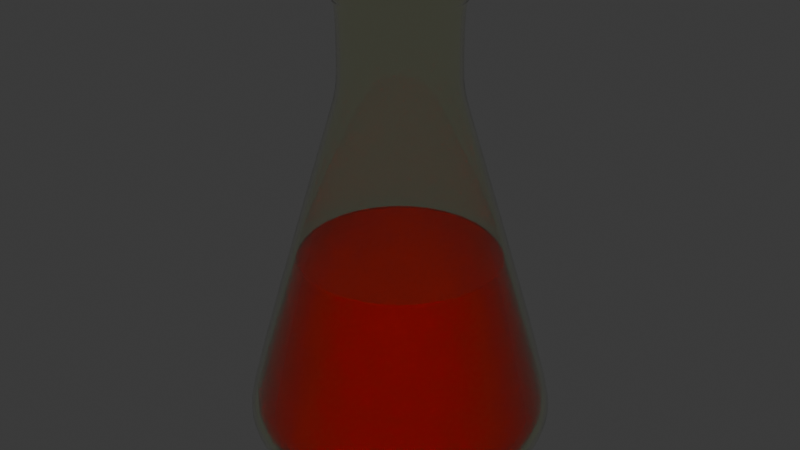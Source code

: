 # Source: Flask2.blend  (saved by Blender 4.0.36; exported with 4.5.12 LTS)
import bpy
from mathutils import Matrix  # noqa: F401  (used for matrix-valued properties, if any)

bpy.ops.wm.read_factory_settings(use_empty=True)
scene = bpy.context.scene
scene.name = 'Scene'

# ---- collections
col_collection = bpy.data.collections.new('Collection'); scene.collection.children.link(col_collection)

# ---- materials (node trees are filled in below, after node groups)
mat_material_001 = bpy.data.materials.new('Material.001')
mat_material_002 = bpy.data.materials.new('Material.002')

# ---- node groups
ng_auto_smooth = bpy.data.node_groups.new('Auto Smooth', 'GeometryNodeTree')
_s = ng_auto_smooth.interface.new_socket(name='Geometry', in_out='OUTPUT', socket_type='NodeSocketGeometry')
_s = ng_auto_smooth.interface.new_socket(name='Geometry', in_out='INPUT', socket_type='NodeSocketGeometry')
_s = ng_auto_smooth.interface.new_socket(name='Angle', in_out='INPUT', socket_type='NodeSocketFloat')
_s.subtype = 'ANGLE'
_s.min_value = 0.0
_s.max_value = 3.142
ng_auto_smooth.is_modifier = True
_N = ng_auto_smooth.nodes; _L = ng_auto_smooth.links
n0 = _N.new('NodeGroupOutput'); n0.name = 'Group Output'; n0.location = (480, -100)
n1 = _N.new('NodeGroupInput'); n1.name = 'Group Input'; n1.location = (-420, -300)
n2 = _N.new('NodeGroupInput'); n2.name = 'Group Input.001'; n2.location = (-60, -100)
n3 = _N.new('GeometryNodeSetShadeSmooth'); n3.name = 'Set Shade Smooth'; n3.location = (120, -100)
n3.domain = 'EDGE'
n4 = _N.new('GeometryNodeSetShadeSmooth'); n4.name = 'Set Shade Smooth.001'; n4.location = (300, -100)
n5 = _N.new('GeometryNodeInputMeshEdgeAngle'); n5.name = 'Edge Angle'; n5.location = (-420, -220)
n6 = _N.new('GeometryNodeInputEdgeSmooth'); n6.name = 'Is Edge Smooth'; n6.location = (-60, -160)
n7 = _N.new('GeometryNodeInputShadeSmooth'); n7.name = 'Is Face Smooth'; n7.location = (-240, -340)
n8 = _N.new('FunctionNodeBooleanMath'); n8.name = 'Boolean Math'; n8.location = (-60, -220)
n9 = _N.new('FunctionNodeCompare'); n9.name = 'Compare'; n9.location = (-240, -180)
n9.operation = 'LESS_EQUAL'
_L.new(n5.outputs[0], n9.inputs[0])
_L.new(n4.outputs[0], n0.inputs[0])
_L.new(n1.outputs[1], n9.inputs[1])
_L.new(n9.outputs[0], n8.inputs[0])
_L.new(n7.outputs[0], n8.inputs[1])
_L.new(n2.outputs[0], n3.inputs[0])
_L.new(n6.outputs[0], n3.inputs[1])
_L.new(n3.outputs[0], n4.inputs[0])
_L.new(n8.outputs[0], n3.inputs[2])
n0.is_active_output = True

# ---- material node trees
mat_material_001.use_nodes = True; mat_material_001.node_tree.nodes.clear()
_N = mat_material_001.node_tree.nodes; _L = mat_material_001.node_tree.links
n0 = _N.new('ShaderNodeBsdfPrincipled'); n0.name = 'Principled BSDF'; n0.location = (10, 300)
n0.inputs[0].default_value = (0.9795, 1.0, 0.8401, 1.0)
n0.inputs[2].default_value = 0.0
n0.inputs[3].default_value = 1.45
n0.inputs[18].default_value = 1.0
n1 = _N.new('ShaderNodeOutputMaterial'); n1.name = 'Material Output'; n1.location = (300, 300)
_L.new(n0.outputs[0], n1.inputs[0])
n1.is_active_output = True
mat_material_002.use_nodes = True; mat_material_002.node_tree.nodes.clear()
_N = mat_material_002.node_tree.nodes; _L = mat_material_002.node_tree.links
n0 = _N.new('ShaderNodeBsdfPrincipled'); n0.name = 'Principled BSDF'; n0.location = (10, 300)
n0.inputs[0].default_value = (0.8, 0.005553, 0.0, 1.0)
n0.inputs[2].default_value = 0.0
n0.inputs[3].default_value = 1.45
n0.inputs[18].default_value = 0.6974
n1 = _N.new('ShaderNodeOutputMaterial'); n1.name = 'Material Output'; n1.location = (300, 300)
_L.new(n0.outputs[0], n1.inputs[0])
n1.is_active_output = True

# ---- world
world_world = bpy.data.worlds.new('World'); scene.world = world_world
world_world.use_nodes = True; world_world.node_tree.nodes.clear()
_N = world_world.node_tree.nodes; _L = world_world.node_tree.links
n0 = _N.new('ShaderNodeOutputWorld'); n0.name = 'World Output'; n0.location = (300, 300)
n1 = _N.new('ShaderNodeBackground'); n1.name = 'Background'; n1.location = (10, 300)
n1.inputs[0].default_value = (0.05088, 0.05088, 0.05088, 1.0)
_L.new(n1.outputs[0], n0.inputs[0])
n0.is_active_output = True
world_world.color = (0.05088, 0.05088, 0.05088)
world_world.use_sun_shadow = False
world_world.sun_shadow_jitter_overblur = 0.0

# ---- meshes
me_cylinder = bpy.data.meshes.new('Cylinder')
me_cylinder.from_pydata([(-4.482e-09, 1.296, -0.8004), (-1.047e-08, 0.4646, 1.95), (0.2528, 1.271, -0.8004), (0.09065, 0.4557, 1.95), (0.4958, 1.197, -0.8004), (0.1778, 0.4293, 1.95), (0.7198, 1.077, -0.8004), (0.2581, 0.3863, 1.95), (0.9161, 0.9161, -0.8004), (0.3286, 0.3286, 1.95), (1.077, 0.7198, -0.8004), (0.3863, 0.2581, 1.95), (1.197, 0.4958, -0.8004), (0.4293, 0.1778, 1.95), (1.271, 0.2528, -0.8004), (0.4557, 0.09065, 1.95), (1.296, 1.691e-09, -0.8004), (0.4646, -4.205e-09, 1.95), (1.271, -0.2528, -0.8004), (0.4557, -0.09065, 1.95), (1.197, -0.4958, -0.8004), (0.4293, -0.1778, 1.95), (1.077, -0.7198, -0.8004), (0.3863, -0.2581, 1.95), (0.9161, -0.9161, -0.8004), (0.3286, -0.3286, 1.95), (0.7198, -1.077, -0.8004), (0.2581, -0.3863, 1.95), (0.4958, -1.197, -0.8004), (0.1778, -0.4293, 1.95), (0.2528, -1.271, -0.8004), (0.09065, -0.4557, 1.95), (-4.482e-09, -1.296, -0.8004), (-1.047e-08, -0.4646, 1.95), (-0.2528, -1.271, -0.8004), (-0.09065, -0.4557, 1.95), (-0.4958, -1.197, -0.8004), (-0.1778, -0.4293, 1.95), (-0.7198, -1.077, -0.8004), (-0.2581, -0.3863, 1.95), (-0.9161, -0.9161, -0.8004), (-0.3286, -0.3286, 1.95), (-1.077, -0.7198, -0.8004), (-0.3863, -0.2581, 1.95), (-1.197, -0.4958, -0.8004), (-0.4293, -0.1778, 1.95), (-1.271, -0.2528, -0.8004), (-0.4557, -0.09065, 1.95), (-1.296, 1.691e-09, -0.8004), (-0.4646, -4.205e-09, 1.95), (-1.271, 0.2528, -0.8004), (-0.4557, 0.09065, 1.95), (-1.197, 0.4958, -0.8004), (-0.4293, 0.1778, 1.95), (-1.077, 0.7198, -0.8004), (-0.3863, 0.2581, 1.95), (-0.9161, 0.9161, -0.8004), (-0.3286, 0.3286, 1.95), (-0.7198, 1.077, -0.8004), (-0.2581, 0.3863, 1.95), (-0.4958, 1.197, -0.8004), (-0.1778, 0.4293, 1.95), (-0.2528, 1.271, -0.8004), (-0.09065, 0.4557, 1.95), (-5.331e-09, 1.304, -0.9472), (0.2544, 1.279, -0.9472), (0.499, 1.205, -0.9472), (0.7245, 1.084, -0.9472), (0.9221, 0.9221, -0.9472), (1.084, 0.7245, -0.9472), (1.205, 0.499, -0.9472), (1.279, 0.2544, -0.9472), (1.304, 1.494e-09, -0.9472), (1.279, -0.2544, -0.9472), (1.205, -0.499, -0.9472), (1.084, -0.7245, -0.9472), (0.9221, -0.9221, -0.9472), (0.7245, -1.084, -0.9472), (0.499, -1.205, -0.9472), (0.2544, -1.279, -0.9472), (-5.331e-09, -1.304, -0.9472), (-0.2544, -1.279, -0.9472), (-0.499, -1.205, -0.9472), (-0.7245, -1.084, -0.9472), (-0.9221, -0.9221, -0.9472), (-1.084, -0.7245, -0.9472), (-1.205, -0.499, -0.9472), (-1.279, -0.2544, -0.9472), (-1.304, 1.494e-09, -0.9472), (-1.279, 0.2544, -0.9472), (-1.205, 0.499, -0.9472), (-1.084, 0.7245, -0.9472), (-0.9221, 0.9221, -0.9472), (-0.7245, 1.084, -0.9472), (-0.499, 1.205, -0.9472), (-0.2544, 1.279, -0.9472), (-1.068e-08, 1.263, -1.094), (0.2463, 1.238, -1.094), (0.4832, 1.167, -1.094), (0.7015, 1.05, -1.094), (0.8928, 0.8928, -1.094), (1.05, 0.7015, -1.094), (1.167, 0.4832, -1.094), (1.238, 0.2463, -1.094), (1.263, 1.574e-09, -1.094), (1.238, -0.2463, -1.094), (1.167, -0.4832, -1.094), (1.05, -0.7015, -1.094), (0.8928, -0.8928, -1.094), (0.7015, -1.05, -1.094), (0.4832, -1.167, -1.094), (0.2463, -1.238, -1.094), (-1.068e-08, -1.263, -1.094), (-0.2463, -1.238, -1.094), (-0.4832, -1.167, -1.094), (-0.7015, -1.05, -1.094), (-0.8928, -0.8928, -1.094), (-1.05, -0.7015, -1.094), (-1.167, -0.4832, -1.094), (-1.238, -0.2463, -1.094), (-1.263, 1.574e-09, -1.094), (-1.238, 0.2463, -1.094), (-1.167, 0.4832, -1.094), (-1.05, 0.7015, -1.094), (-0.8928, 0.8928, -1.094), (-0.7015, 1.05, -1.094), (-0.4832, 1.167, -1.094), (-0.2463, 1.238, -1.094), (-1.506e-08, 1.134, -1.229), (0.2213, 1.113, -1.229), (0.4341, 1.048, -1.229), (0.6302, 0.9431, -1.229), (0.8021, 0.8021, -1.229), (0.9431, 0.6302, -1.229), (1.048, 0.4341, -1.229), (1.113, 0.2213, -1.229), (1.134, 5.082e-09, -1.229), (1.113, -0.2213, -1.229), (1.048, -0.4341, -1.229), (0.9431, -0.6302, -1.229), (0.8021, -0.8021, -1.229), (0.6302, -0.9431, -1.229), (0.4341, -1.048, -1.229), (0.2213, -1.113, -1.229), (-1.506e-08, -1.134, -1.229), (-0.2213, -1.113, -1.229), (-0.4341, -1.048, -1.229), (-0.6302, -0.9431, -1.229), (-0.8021, -0.8021, -1.229), (-0.9431, -0.6302, -1.229), (-1.048, -0.4341, -1.229), (-1.113, -0.2213, -1.229), (-1.134, 5.082e-09, -1.229), (-1.113, 0.2213, -1.229), (-1.048, 0.4341, -1.229), (-0.9431, 0.6302, -1.229), (-0.8021, 0.8021, -1.229), (-0.6302, 0.9431, -1.229), (-0.4341, 1.048, -1.229), (-0.2213, 1.113, -1.229), (-2.606e-08, 0.9979, -1.319), (0.1947, 0.9788, -1.319), (0.3819, 0.922, -1.319), (0.5544, 0.8298, -1.319), (0.7056, 0.7056, -1.319), (0.8298, 0.5544, -1.319), (0.922, 0.3819, -1.319), (0.9788, 0.1947, -1.319), (0.9979, -1.187e-09, -1.319), (0.9788, -0.1947, -1.319), (0.922, -0.3819, -1.319), (0.8298, -0.5544, -1.319), (0.7056, -0.7056, -1.319), (0.5544, -0.8298, -1.319), (0.3819, -0.922, -1.319), (0.1947, -0.9788, -1.319), (-2.606e-08, -0.9979, -1.319), (-0.1947, -0.9788, -1.319), (-0.3819, -0.922, -1.319), (-0.5544, -0.8298, -1.319), (-0.7056, -0.7056, -1.319), (-0.8298, -0.5544, -1.319), (-0.922, -0.3819, -1.319), (-0.9788, -0.1947, -1.319), (-0.9979, -1.187e-09, -1.319), (-0.9788, 0.1947, -1.319), (-0.922, 0.3819, -1.319), (-0.8298, 0.5544, -1.319), (-0.7056, 0.7056, -1.319), (-0.5544, 0.8298, -1.319), (-0.3819, 0.922, -1.319), (-0.1947, 0.9788, -1.319), (-2.103e-08, 0.7412, -1.319), (0.1446, 0.7269, -1.319), (0.2836, 0.6847, -1.319), (0.4118, 0.6162, -1.319), (0.5241, 0.5241, -1.319), (0.6162, 0.4118, -1.319), (0.6847, 0.2836, -1.319), (0.7269, 0.1446, -1.319), (0.7412, -8.813e-10, -1.319), (0.7269, -0.1446, -1.319), (0.6847, -0.2836, -1.319), (0.6162, -0.4118, -1.319), (0.5241, -0.5241, -1.319), (0.4118, -0.6162, -1.319), (0.2836, -0.6847, -1.319), (0.1446, -0.7269, -1.319), (-2.103e-08, -0.7412, -1.319), (-0.1446, -0.7269, -1.319), (-0.2836, -0.6847, -1.319), (-0.4118, -0.6162, -1.319), (-0.5241, -0.5241, -1.319), (-0.6162, -0.4118, -1.319), (-0.6847, -0.2836, -1.319), (-0.7269, -0.1446, -1.319), (-0.7412, -8.813e-10, -1.319), (-0.7269, 0.1446, -1.319), (-0.6847, 0.2836, -1.319), (-0.6162, 0.4118, -1.319), (-0.5241, 0.5241, -1.319), (-0.4118, 0.6162, -1.319), (-0.2836, 0.6847, -1.319), (-0.1446, 0.7269, -1.319), (-7.669e-09, 0.5631, -1.294), (0.1099, 0.5523, -1.294), (0.2155, 0.5203, -1.294), (0.3129, 0.4682, -1.294), (0.3982, 0.3982, -1.294), (0.4682, 0.3129, -1.294), (0.5203, 0.2155, -1.294), (0.5523, 0.1099, -1.294), (0.5631, -1.881e-10, -1.294), (0.5523, -0.1099, -1.294), (0.5203, -0.2155, -1.294), (0.4682, -0.3129, -1.294), (0.3982, -0.3982, -1.294), (0.3129, -0.4682, -1.294), (0.2155, -0.5203, -1.294), (0.1099, -0.5523, -1.294), (-7.669e-09, -0.5631, -1.294), (-0.1099, -0.5523, -1.294), (-0.2155, -0.5203, -1.294), (-0.3129, -0.4682, -1.294), (-0.3982, -0.3982, -1.294), (-0.4682, -0.3129, -1.294), (-0.5203, -0.2155, -1.294), (-0.5523, -0.1099, -1.294), (-0.5631, -1.881e-10, -1.294), (-0.5523, 0.1099, -1.294), (-0.5203, 0.2155, -1.294), (-0.4682, 0.3129, -1.294), (-0.3982, 0.3982, -1.294), (-0.3129, 0.4682, -1.294), (-0.2155, 0.5203, -1.294), (-0.1099, 0.5523, -1.294), (-2.354e-08, 0.8695, -1.334), (-0.1696, 0.8528, -1.334), (-0.4831, -0.723, -1.334), (-0.3328, -0.8034, -1.334), (0.8034, 0.3328, -1.334), (0.723, 0.4831, -1.334), (-0.6149, -0.6149, -1.334), (0.8528, 0.1696, -1.334), (-0.723, -0.4831, -1.334), (0.8695, -1.034e-09, -1.334), (-0.8034, -0.3328, -1.334), (0.8528, -0.1696, -1.334), (-0.8528, -0.1696, -1.334), (0.8034, -0.3328, -1.334), (-0.8695, -1.034e-09, -1.334), (0.723, -0.4831, -1.334), (-0.8528, 0.1696, -1.334), (0.6149, -0.6149, -1.334), (-0.8034, 0.3328, -1.334), (0.4831, -0.723, -1.334), (-0.723, 0.4831, -1.334), (0.3328, -0.8034, -1.334), (0.1696, 0.8528, -1.334), (-0.6149, 0.6149, -1.334), (0.1696, -0.8528, -1.334), (0.3328, 0.8034, -1.334), (-0.4831, 0.723, -1.334), (-2.354e-08, -0.8695, -1.334), (0.4831, 0.723, -1.334), (-0.3328, 0.8034, -1.334), (-0.1696, -0.8528, -1.334), (0.6149, 0.6149, -1.334), (2.898e-08, 0.4646, 2.663), (0.09065, 0.4557, 2.663), (0.1778, 0.4293, 2.663), (0.2581, 0.3863, 2.663), (0.3286, 0.3286, 2.663), (0.3863, 0.2581, 2.663), (0.4293, 0.1778, 2.663), (0.4557, 0.09065, 2.663), (0.4646, -4.205e-09, 2.663), (0.4557, -0.09065, 2.663), (0.4293, -0.1778, 2.663), (0.3863, -0.2581, 2.663), (0.3286, -0.3286, 2.663), (0.2581, -0.3863, 2.663), (0.1778, -0.4293, 2.663), (0.09065, -0.4557, 2.663), (2.898e-08, -0.4646, 2.663), (-0.09065, -0.4557, 2.663), (-0.1778, -0.4293, 2.663), (-0.2581, -0.3863, 2.663), (-0.3286, -0.3286, 2.663), (-0.3863, -0.2581, 2.663), (-0.4293, -0.1778, 2.663), (-0.4557, -0.09065, 2.663), (-0.4646, -4.205e-09, 2.663), (-0.4557, 0.09065, 2.663), (-0.4293, 0.1778, 2.663), (-0.3863, 0.2581, 2.663), (-0.3286, 0.3286, 2.663), (-0.2581, 0.3863, 2.663), (-0.1778, 0.4293, 2.663), (-0.09065, 0.4557, 2.663), (5.759e-08, 0.5014, 2.706), (0.09781, 0.4917, 2.706), (0.1919, 0.4632, 2.706), (0.2785, 0.4169, 2.706), (0.3545, 0.3545, 2.706), (0.4169, 0.2785, 2.706), (0.4632, 0.1919, 2.706), (0.4917, 0.09781, 2.706), (0.5014, -4.696e-09, 2.706), (0.4917, -0.09781, 2.706), (0.4632, -0.1919, 2.706), (0.4169, -0.2785, 2.706), (0.3545, -0.3545, 2.706), (0.2785, -0.4169, 2.706), (0.1919, -0.4632, 2.706), (0.09781, -0.4917, 2.706), (5.759e-08, -0.5014, 2.706), (-0.09781, -0.4917, 2.706), (-0.1919, -0.4632, 2.706), (-0.2785, -0.4169, 2.706), (-0.3545, -0.3545, 2.706), (-0.4169, -0.2785, 2.706), (-0.4632, -0.1919, 2.706), (-0.4917, -0.09781, 2.706), (-0.5014, -4.696e-09, 2.706), (-0.4917, 0.09781, 2.706), (-0.4632, 0.1919, 2.706), (-0.4169, 0.2785, 2.706), (-0.3545, 0.3545, 2.706), (-0.2785, 0.4169, 2.706), (-0.1919, 0.4632, 2.706), (-0.09781, 0.4917, 2.706), (3.929e-08, 0.5179, 2.763), (0.101, 0.508, 2.763), (0.1982, 0.4785, 2.763), (0.2878, 0.4307, 2.763), (0.3662, 0.3662, 2.763), (0.4307, 0.2878, 2.763), (0.4785, 0.1982, 2.763), (0.508, 0.101, 2.763), (0.5179, -5.05e-09, 2.763), (0.508, -0.101, 2.763), (0.4785, -0.1982, 2.763), (0.4307, -0.2878, 2.763), (0.3662, -0.3662, 2.763), (0.2878, -0.4307, 2.763), (0.1982, -0.4785, 2.763), (0.101, -0.508, 2.763), (3.929e-08, -0.5179, 2.763), (-0.101, -0.508, 2.763), (-0.1982, -0.4785, 2.763), (-0.2878, -0.4307, 2.763), (-0.3662, -0.3662, 2.763), (-0.4307, -0.2878, 2.763), (-0.4785, -0.1982, 2.763), (-0.508, -0.101, 2.763), (-0.5179, -5.05e-09, 2.763), (-0.508, 0.101, 2.763), (-0.4785, 0.1982, 2.763), (-0.4307, 0.2878, 2.763), (-0.3662, 0.3662, 2.763), (-0.2878, 0.4307, 2.763), (-0.1982, 0.4785, 2.763), (-0.101, 0.508, 2.763), (5.698e-08, 0.5505, 2.838), (0.1074, 0.5399, 2.838), (0.2107, 0.5086, 2.838), (0.3058, 0.4577, 2.838), (0.3892, 0.3892, 2.838), (0.4577, 0.3058, 2.838), (0.5086, 0.2107, 2.838), (0.5399, 0.1074, 2.838), (0.5505, -5.43e-09, 2.838), (0.5399, -0.1074, 2.838), (0.5086, -0.2107, 2.838), (0.4577, -0.3058, 2.838), (0.3892, -0.3892, 2.838), (0.3058, -0.4577, 2.838), (0.2107, -0.5086, 2.838), (0.1074, -0.5399, 2.838), (5.698e-08, -0.5505, 2.838), (-0.1074, -0.5399, 2.838), (-0.2107, -0.5086, 2.838), (-0.3058, -0.4577, 2.838), (-0.3892, -0.3892, 2.838), (-0.4577, -0.3058, 2.838), (-0.5086, -0.2107, 2.838), (-0.5399, -0.1074, 2.838), (-0.5505, -5.43e-09, 2.838), (-0.5399, 0.1074, 2.838), (-0.5086, 0.2107, 2.838), (-0.4577, 0.3058, 2.838), (-0.3892, 0.3892, 2.838), (-0.3058, 0.4577, 2.838), (-0.2107, 0.5086, 2.838), (-0.1074, 0.5399, 2.838), (6.63e-08, 0.4903, 2.895), (0.09565, 0.4809, 2.895), (0.1876, 0.453, 2.895), (0.2724, 0.4077, 2.895), (0.3467, 0.3467, 2.895), (0.4077, 0.2724, 2.895), (0.453, 0.1876, 2.895), (0.4809, 0.09565, 2.895), (0.4903, -4.179e-09, 2.895), (0.4809, -0.09565, 2.895), (0.453, -0.1876, 2.895), (0.4077, -0.2724, 2.895), (0.3467, -0.3467, 2.895), (0.2724, -0.4077, 2.895), (0.1876, -0.453, 2.895), (0.09565, -0.4809, 2.895), (6.63e-08, -0.4903, 2.895), (-0.09565, -0.4809, 2.895), (-0.1876, -0.453, 2.895), (-0.2724, -0.4077, 2.895), (-0.3467, -0.3467, 2.895), (-0.4077, -0.2724, 2.895), (-0.453, -0.1876, 2.895), (-0.4809, -0.09565, 2.895), (-0.4903, -4.179e-09, 2.895), (-0.4809, 0.09565, 2.895), (-0.453, 0.1876, 2.895), (-0.4077, 0.2724, 2.895), (-0.3467, 0.3467, 2.895), (-0.2724, 0.4077, 2.895), (-0.1876, 0.453, 2.895), (-0.09565, 0.4809, 2.895), (-1.019e-08, 0.503, 1.869), (0.09813, 0.4933, 1.869), (0.1925, 0.4647, 1.869), (0.2794, 0.4182, 1.869), (0.3557, 0.3557, 1.869), (0.4182, 0.2794, 1.869), (0.4647, 0.1925, 1.869), (0.4933, 0.09813, 1.869), (0.503, -3.933e-09, 1.869), (0.4933, -0.09813, 1.869), (0.4647, -0.1925, 1.869), (0.4182, -0.2794, 1.869), (0.3557, -0.3557, 1.869), (0.2794, -0.4182, 1.869), (0.1925, -0.4647, 1.869), (0.09813, -0.4933, 1.869), (-1.019e-08, -0.503, 1.869), (-0.09813, -0.4933, 1.869), (-0.1925, -0.4647, 1.869), (-0.2794, -0.4182, 1.869), (-0.3557, -0.3557, 1.869), (-0.4182, -0.2794, 1.869), (-0.4647, -0.1925, 1.869), (-0.4933, -0.09813, 1.869), (-0.503, -3.933e-09, 1.869), (-0.4933, 0.09813, 1.869), (-0.4647, 0.1925, 1.869), (-0.4182, 0.2794, 1.869), (-0.3557, 0.3557, 1.869), (-0.2794, 0.4182, 1.869), (-0.1925, 0.4647, 1.869), (-0.09813, 0.4933, 1.869)], [], [(448, 1, 3, 449), (449, 3, 5, 450), (450, 5, 7, 451), (451, 7, 9, 452), (452, 9, 11, 453), (453, 11, 13, 454), (454, 13, 15, 455), (455, 15, 17, 456), (456, 17, 19, 457), (457, 19, 21, 458), (458, 21, 23, 459), (459, 23, 25, 460), (460, 25, 27, 461), (461, 27, 29, 462), (462, 29, 31, 463), (463, 31, 33, 464), (464, 33, 35, 465), (465, 35, 37, 466), (466, 37, 39, 467), (467, 39, 41, 468), (468, 41, 43, 469), (469, 43, 45, 470), (470, 45, 47, 471), (471, 47, 49, 472), (472, 49, 51, 473), (473, 51, 53, 474), (474, 53, 55, 475), (475, 55, 57, 476), (476, 57, 59, 477), (477, 59, 61, 478), (7, 5, 290, 291), (478, 61, 63, 479), (479, 63, 1, 448), (2, 4, 66, 65), (79, 80, 112, 111), (20, 22, 75, 74), (38, 40, 84, 83), (56, 58, 93, 92), (12, 14, 71, 70), (30, 32, 80, 79), (48, 50, 89, 88), (4, 6, 67, 66), (22, 24, 76, 75), (40, 42, 85, 84), (58, 60, 94, 93), (14, 16, 72, 71), (32, 34, 81, 80), (50, 52, 90, 89), (6, 8, 68, 67), (24, 26, 77, 76), (42, 44, 86, 85), (60, 62, 95, 94), (16, 18, 73, 72), (34, 36, 82, 81), (52, 54, 91, 90), (8, 10, 69, 68), (26, 28, 78, 77), (44, 46, 87, 86), (0, 2, 65, 64), (62, 0, 64, 95), (18, 20, 74, 73), (36, 38, 83, 82), (54, 56, 92, 91), (10, 12, 70, 69), (28, 30, 79, 78), (46, 48, 88, 87), (114, 115, 147, 146), (66, 67, 99, 98), (93, 94, 126, 125), (80, 81, 113, 112), (67, 68, 100, 99), (94, 95, 127, 126), (81, 82, 114, 113), (68, 69, 101, 100), (95, 64, 96, 127), (82, 83, 115, 114), (69, 70, 102, 101), (83, 84, 116, 115), (70, 71, 103, 102), (84, 85, 117, 116), (71, 72, 104, 103), (85, 86, 118, 117), (72, 73, 105, 104), (86, 87, 119, 118), (73, 74, 106, 105), (87, 88, 120, 119), (74, 75, 107, 106), (88, 89, 121, 120), (75, 76, 108, 107), (89, 90, 122, 121), (76, 77, 109, 108), (90, 91, 123, 122), (77, 78, 110, 109), (64, 65, 97, 96), (91, 92, 124, 123), (78, 79, 111, 110), (65, 66, 98, 97), (92, 93, 125, 124), (149, 150, 182, 181), (101, 102, 134, 133), (115, 116, 148, 147), (102, 103, 135, 134), (116, 117, 149, 148), (103, 104, 136, 135), (117, 118, 150, 149), (104, 105, 137, 136), (118, 119, 151, 150), (105, 106, 138, 137), (119, 120, 152, 151), (106, 107, 139, 138), (120, 121, 153, 152), (107, 108, 140, 139), (121, 122, 154, 153), (108, 109, 141, 140), (122, 123, 155, 154), (109, 110, 142, 141), (96, 97, 129, 128), (123, 124, 156, 155), (110, 111, 143, 142), (97, 98, 130, 129), (124, 125, 157, 156), (111, 112, 144, 143), (98, 99, 131, 130), (125, 126, 158, 157), (112, 113, 145, 144), (99, 100, 132, 131), (126, 127, 159, 158), (113, 114, 146, 145), (100, 101, 133, 132), (127, 96, 128, 159), (257, 256, 192, 223), (136, 137, 169, 168), (150, 151, 183, 182), (137, 138, 170, 169), (151, 152, 184, 183), (138, 139, 171, 170), (152, 153, 185, 184), (139, 140, 172, 171), (153, 154, 186, 185), (140, 141, 173, 172), (154, 155, 187, 186), (141, 142, 174, 173), (128, 129, 161, 160), (155, 156, 188, 187), (142, 143, 175, 174), (129, 130, 162, 161), (156, 157, 189, 188), (143, 144, 176, 175), (130, 131, 163, 162), (157, 158, 190, 189), (144, 145, 177, 176), (131, 132, 164, 163), (158, 159, 191, 190), (145, 146, 178, 177), (132, 133, 165, 164), (159, 128, 160, 191), (146, 147, 179, 178), (133, 134, 166, 165), (147, 148, 180, 179), (134, 135, 167, 166), (148, 149, 181, 180), (135, 136, 168, 167), (196, 197, 229, 228), (259, 258, 211, 210), (261, 260, 198, 197), (258, 262, 212, 211), (260, 263, 199, 198), (262, 264, 213, 212), (263, 265, 200, 199), (264, 266, 214, 213), (265, 267, 201, 200), (266, 268, 215, 214), (267, 269, 202, 201), (268, 270, 216, 215), (269, 271, 203, 202), (270, 272, 217, 216), (271, 273, 204, 203), (272, 274, 218, 217), (273, 275, 205, 204), (274, 276, 219, 218), (275, 277, 206, 205), (256, 278, 193, 192), (276, 279, 220, 219), (277, 280, 207, 206), (278, 281, 194, 193), (279, 282, 221, 220), (280, 283, 208, 207), (281, 284, 195, 194), (282, 285, 222, 221), (283, 286, 209, 208), (284, 287, 196, 195), (285, 257, 223, 222), (286, 259, 210, 209), (287, 261, 197, 196), (224, 225, 226, 227, 228, 229, 230, 231, 232, 233, 234, 235, 236, 237, 238, 239, 240, 241, 242, 243, 244, 245, 246, 247, 248, 249, 250, 251, 252, 253, 254, 255), (223, 192, 224, 255), (210, 211, 243, 242), (197, 198, 230, 229), (211, 212, 244, 243), (198, 199, 231, 230), (212, 213, 245, 244), (199, 200, 232, 231), (213, 214, 246, 245), (200, 201, 233, 232), (214, 215, 247, 246), (201, 202, 234, 233), (215, 216, 248, 247), (202, 203, 235, 234), (216, 217, 249, 248), (203, 204, 236, 235), (217, 218, 250, 249), (204, 205, 237, 236), (218, 219, 251, 250), (205, 206, 238, 237), (192, 193, 225, 224), (219, 220, 252, 251), (206, 207, 239, 238), (193, 194, 226, 225), (220, 221, 253, 252), (207, 208, 240, 239), (194, 195, 227, 226), (221, 222, 254, 253), (208, 209, 241, 240), (195, 196, 228, 227), (222, 223, 255, 254), (209, 210, 242, 241), (164, 165, 261, 287), (177, 178, 259, 286), (190, 191, 257, 285), (163, 164, 287, 284), (176, 177, 286, 283), (189, 190, 285, 282), (162, 163, 284, 281), (175, 176, 283, 280), (188, 189, 282, 279), (161, 162, 281, 278), (174, 175, 280, 277), (187, 188, 279, 276), (160, 161, 278, 256), (173, 174, 277, 275), (186, 187, 276, 274), (172, 173, 275, 273), (185, 186, 274, 272), (171, 172, 273, 271), (184, 185, 272, 270), (170, 171, 271, 269), (183, 184, 270, 268), (169, 170, 269, 267), (182, 183, 268, 266), (168, 169, 267, 265), (181, 182, 266, 264), (167, 168, 265, 263), (180, 181, 264, 262), (166, 167, 263, 260), (179, 180, 262, 258), (165, 166, 260, 261), (178, 179, 258, 259), (191, 160, 256, 257), (302, 301, 333, 334), (25, 23, 299, 300), (43, 41, 308, 309), (61, 59, 317, 318), (17, 15, 295, 296), (35, 33, 304, 305), (53, 51, 313, 314), (9, 7, 291, 292), (27, 25, 300, 301), (45, 43, 309, 310), (63, 61, 318, 319), (19, 17, 296, 297), (37, 35, 305, 306), (55, 53, 314, 315), (11, 9, 292, 293), (29, 27, 301, 302), (47, 45, 310, 311), (3, 1, 288, 289), (1, 63, 319, 288), (21, 19, 297, 298), (39, 37, 306, 307), (57, 55, 315, 316), (13, 11, 293, 294), (31, 29, 302, 303), (49, 47, 311, 312), (5, 3, 289, 290), (23, 21, 298, 299), (41, 39, 307, 308), (59, 57, 316, 317), (15, 13, 294, 295), (33, 31, 303, 304), (51, 49, 312, 313), (337, 336, 368, 369), (289, 288, 320, 321), (316, 315, 347, 348), (303, 302, 334, 335), (290, 289, 321, 322), (317, 316, 348, 349), (304, 303, 335, 336), (291, 290, 322, 323), (318, 317, 349, 350), (305, 304, 336, 337), (292, 291, 323, 324), (319, 318, 350, 351), (306, 305, 337, 338), (293, 292, 324, 325), (288, 319, 351, 320), (307, 306, 338, 339), (294, 293, 325, 326), (308, 307, 339, 340), (295, 294, 326, 327), (309, 308, 340, 341), (296, 295, 327, 328), (310, 309, 341, 342), (297, 296, 328, 329), (311, 310, 342, 343), (298, 297, 329, 330), (312, 311, 343, 344), (299, 298, 330, 331), (313, 312, 344, 345), (300, 299, 331, 332), (314, 313, 345, 346), (301, 300, 332, 333), (315, 314, 346, 347), (372, 371, 403, 404), (324, 323, 355, 356), (351, 350, 382, 383), (338, 337, 369, 370), (325, 324, 356, 357), (320, 351, 383, 352), (339, 338, 370, 371), (326, 325, 357, 358), (340, 339, 371, 372), (327, 326, 358, 359), (341, 340, 372, 373), (328, 327, 359, 360), (342, 341, 373, 374), (329, 328, 360, 361), (343, 342, 374, 375), (330, 329, 361, 362), (344, 343, 375, 376), (331, 330, 362, 363), (345, 344, 376, 377), (332, 331, 363, 364), (346, 345, 377, 378), (333, 332, 364, 365), (347, 346, 378, 379), (334, 333, 365, 366), (321, 320, 352, 353), (348, 347, 379, 380), (335, 334, 366, 367), (322, 321, 353, 354), (349, 348, 380, 381), (336, 335, 367, 368), (323, 322, 354, 355), (350, 349, 381, 382), (407, 406, 438, 439), (359, 358, 390, 391), (373, 372, 404, 405), (360, 359, 391, 392), (374, 373, 405, 406), (361, 360, 392, 393), (375, 374, 406, 407), (362, 361, 393, 394), (376, 375, 407, 408), (363, 362, 394, 395), (377, 376, 408, 409), (364, 363, 395, 396), (378, 377, 409, 410), (365, 364, 396, 397), (379, 378, 410, 411), (366, 365, 397, 398), (353, 352, 384, 385), (380, 379, 411, 412), (367, 366, 398, 399), (354, 353, 385, 386), (381, 380, 412, 413), (368, 367, 399, 400), (355, 354, 386, 387), (382, 381, 413, 414), (369, 368, 400, 401), (356, 355, 387, 388), (383, 382, 414, 415), (370, 369, 401, 402), (357, 356, 388, 389), (352, 383, 415, 384), (371, 370, 402, 403), (358, 357, 389, 390), (394, 393, 425, 426), (408, 407, 439, 440), (395, 394, 426, 427), (409, 408, 440, 441), (396, 395, 427, 428), (410, 409, 441, 442), (397, 396, 428, 429), (411, 410, 442, 443), (398, 397, 429, 430), (385, 384, 416, 417), (412, 411, 443, 444), (399, 398, 430, 431), (386, 385, 417, 418), (413, 412, 444, 445), (400, 399, 431, 432), (387, 386, 418, 419), (414, 413, 445, 446), (401, 400, 432, 433), (388, 387, 419, 420), (415, 414, 446, 447), (402, 401, 433, 434), (389, 388, 420, 421), (384, 415, 447, 416), (403, 402, 434, 435), (390, 389, 421, 422), (404, 403, 435, 436), (391, 390, 422, 423), (405, 404, 436, 437), (392, 391, 423, 424), (406, 405, 437, 438), (393, 392, 424, 425), (62, 479, 448, 0), (60, 478, 479, 62), (58, 477, 478, 60), (56, 476, 477, 58), (54, 475, 476, 56), (52, 474, 475, 54), (50, 473, 474, 52), (48, 472, 473, 50), (46, 471, 472, 48), (44, 470, 471, 46), (42, 469, 470, 44), (40, 468, 469, 42), (38, 467, 468, 40), (36, 466, 467, 38), (34, 465, 466, 36), (32, 464, 465, 34), (30, 463, 464, 32), (28, 462, 463, 30), (26, 461, 462, 28), (24, 460, 461, 26), (22, 459, 460, 24), (20, 458, 459, 22), (18, 457, 458, 20), (16, 456, 457, 18), (14, 455, 456, 16), (12, 454, 455, 14), (10, 453, 454, 12), (8, 452, 453, 10), (6, 451, 452, 8), (4, 450, 451, 6), (2, 449, 450, 4), (0, 448, 449, 2)])
me_cylinder.polygons.foreach_set('use_smooth', [True] * 449)
_uv = me_cylinder.uv_layers.new(name='UVMap')
_uv.uv.foreach_set('vector', [1.0, 0.9769, 1.0, 1.0, 0.9688, 1.0, 0.9688, 0.9769, 0.9688, 0.9769, 0.9688, 1.0, 0.9375, 1.0, 0.9375, 0.9769, 0.9375, 0.9769, 0.9375, 1.0, 0.9062, 1.0, 0.9062, 0.9769, 0.9062, 0.9769, 0.9062, 1.0, 0.875, 1.0, 0.875, 0.9769, 0.875, 0.9769, 0.875, 1.0, 0.8438, 1.0, 0.8438, 0.9769, 0.8438, 0.9769, 0.8438, 1.0, 0.8125, 1.0, 0.8125, 0.9769, 0.8125, 0.9769, 0.8125, 1.0, 0.7812, 1.0, 0.7812, 0.9769, 0.7812, 0.9769, 0.7812, 1.0, 0.75, 1.0, 0.75, 0.9769, 0.75, 0.9769, 0.75, 1.0, 0.7188, 1.0, 0.7188, 0.9769, 0.7188, 0.9769, 0.7188, 1.0, 0.6875, 1.0, 0.6875, 0.9769, 0.6875, 0.9769, 0.6875, 1.0, 0.6562, 1.0, 0.6562, 0.9769, 0.6562, 0.9769, 0.6562, 1.0, 0.625, 1.0, 0.625, 0.9769, 0.625, 0.9769, 0.625, 1.0, 0.5938, 1.0, 0.5937, 0.9769, 0.5937, 0.9769, 0.5938, 1.0, 0.5625, 1.0, 0.5625, 0.9769, 0.5625, 0.9769, 0.5625, 1.0, 0.5312, 1.0, 0.5312, 0.9769, 0.5312, 0.9769, 0.5312, 1.0, 0.5, 1.0, 0.5, 0.9769, 0.5, 0.9769, 0.5, 1.0, 0.4688, 1.0, 0.4688, 0.9769, 0.4688, 0.9769, 0.4688, 1.0, 0.4375, 1.0, 0.4375, 0.9769, 0.4375, 0.9769, 0.4375, 1.0, 0.4062, 1.0, 0.4062, 0.9769, 0.4062, 0.9769, 0.4062, 1.0, 0.375, 1.0, 0.375, 0.9769, 0.375, 0.9769, 0.375, 1.0, 0.3438, 1.0, 0.3438, 0.9769, 0.3438, 0.9769, 0.3438, 1.0, 0.3125, 1.0, 0.3125, 0.9769, 0.3125, 0.9769, 0.3125, 1.0, 0.2812, 1.0, 0.2812, 0.9769, 0.2812, 0.9769, 0.2812, 1.0, 0.25, 1.0, 0.25, 0.9769, 0.25, 0.9769, 0.25, 1.0, 0.2188, 1.0, 0.2187, 0.9769, 0.2187, 0.9769, 0.2188, 1.0, 0.1875, 1.0, 0.1875, 0.9769, 0.1875, 0.9769, 0.1875, 1.0, 0.1562, 1.0, 0.1562, 0.9769, 0.1562, 0.9769, 0.1562, 1.0, 0.125, 1.0, 0.125, 0.9769, 0.125, 0.9769, 0.125, 1.0, 0.09375, 1.0, 0.09375, 0.9769, 0.09375, 0.9769, 0.09375, 1.0, 0.0625, 1.0, 0.0625, 0.9769, 0.9062, 1.0, 0.9375, 1.0, 0.9375, 1.0, 0.9062, 1.0, 0.0625, 0.9769, 0.0625, 1.0, 0.03125, 1.0, 0.03125, 0.9769, 0.03125, 0.9769, 0.03125, 1.0, 0.0, 1.0, 0.0, 0.9769, 0.9688, 0.5, 0.9375, 0.5, 0.9375, 0.5, 0.9688, 0.5, 0.5312, 0.5, 0.5, 0.5, 0.5, 0.5, 0.5312, 0.5, 0.6875, 0.5, 0.6562, 0.5, 0.6562, 0.5, 0.6875, 0.5, 0.4062, 0.5, 0.375, 0.5, 0.375, 0.5, 0.4062, 0.5, 0.125, 0.5, 0.09375, 0.5, 0.09375, 0.5, 0.125, 0.5, 0.8125, 0.5, 0.7812, 0.5, 0.7812, 0.5, 0.8125, 0.5, 0.5312, 0.5, 0.5, 0.5, 0.5, 0.5, 0.5312, 0.5, 0.25, 0.5, 0.2188, 0.5, 0.2188, 0.5, 0.25, 0.5, 0.9375, 0.5, 0.9062, 0.5, 0.9062, 0.5, 0.9375, 0.5, 0.6562, 0.5, 0.625, 0.5, 0.625, 0.5, 0.6562, 0.5, 0.375, 0.5, 0.3438, 0.5, 0.3438, 0.5, 0.375, 0.5, 0.09375, 0.5, 0.0625, 0.5, 0.0625, 0.5, 0.09375, 0.5, 0.7812, 0.5, 0.75, 0.5, 0.75, 0.5, 0.7812, 0.5, 0.5, 0.5, 0.4688, 0.5, 0.4688, 0.5, 0.5, 0.5, 0.2188, 0.5, 0.1875, 0.5, 0.1875, 0.5, 0.2188, 0.5, 0.9062, 0.5, 0.875, 0.5, 0.875, 0.5, 0.9062, 0.5, 0.625, 0.5, 0.5938, 0.5, 0.5938, 0.5, 0.625, 0.5, 0.3438, 0.5, 0.3125, 0.5, 0.3125, 0.5, 0.3438, 0.5, 0.0625, 0.5, 0.03125, 0.5, 0.03125, 0.5, 0.0625, 0.5, 0.75, 0.5, 0.7188, 0.5, 0.7188, 0.5, 0.75, 0.5, 0.4688, 0.5, 0.4375, 0.5, 0.4375, 0.5, 0.4688, 0.5, 0.1875, 0.5, 0.1562, 0.5, 0.1562, 0.5, 0.1875, 0.5, 0.875, 0.5, 0.8438, 0.5, 0.8438, 0.5, 0.875, 0.5, 0.5938, 0.5, 0.5625, 0.5, 0.5625, 0.5, 0.5938, 0.5, 0.3125, 0.5, 0.2812, 0.5, 0.2812, 0.5, 0.3125, 0.5, 1.0, 0.5, 0.9688, 0.5, 0.9688, 0.5, 1.0, 0.5, 0.03125, 0.5, 0.0, 0.5, 0.0, 0.5, 0.03125, 0.5, 0.7188, 0.5, 0.6875, 0.5, 0.6875, 0.5, 0.7188, 0.5, 0.4375, 0.5, 0.4062, 0.5, 0.4062, 0.5, 0.4375, 0.5, 0.1562, 0.5, 0.125, 0.5, 0.125, 0.5, 0.1562, 0.5, 0.8438, 0.5, 0.8125, 0.5, 0.8125, 0.5, 0.8438, 0.5, 0.5625, 0.5, 0.5312, 0.5, 0.5312, 0.5, 0.5625, 0.5, 0.2812, 0.5, 0.25, 0.5, 0.25, 0.5, 0.2812, 0.5, 0.4375, 0.5, 0.4062, 0.5, 0.4062, 0.5, 0.4375, 0.5, 0.9375, 0.5, 0.9062, 0.5, 0.9062, 0.5, 0.9375, 0.5, 0.09375, 0.5, 0.0625, 0.5, 0.0625, 0.5, 0.09375, 0.5, 0.5, 0.5, 0.4688, 0.5, 0.4688, 0.5, 0.5, 0.5, 0.9062, 0.5, 0.875, 0.5, 0.875, 0.5, 0.9062, 0.5, 0.0625, 0.5, 0.03125, 0.5, 0.03125, 0.5, 0.0625, 0.5, 0.4688, 0.5, 0.4375, 0.5, 0.4375, 0.5, 0.4688, 0.5, 0.875, 0.5, 0.8438, 0.5, 0.8438, 0.5, 0.875, 0.5, 0.03125, 0.5, 0.0, 0.5, 0.0, 0.5, 0.03125, 0.5, 0.4375, 0.5, 0.4062, 0.5, 0.4062, 0.5, 0.4375, 0.5, 0.8438, 0.5, 0.8125, 0.5, 0.8125, 0.5, 0.8438, 0.5, 0.4062, 0.5, 0.375, 0.5, 0.375, 0.5, 0.4062, 0.5, 0.8125, 0.5, 0.7812, 0.5, 0.7812, 0.5, 0.8125, 0.5, 0.375, 0.5, 0.3438, 0.5, 0.3438, 0.5, 0.375, 0.5, 0.7812, 0.5, 0.75, 0.5, 0.75, 0.5, 0.7812, 0.5, 0.3438, 0.5, 0.3125, 0.5, 0.3125, 0.5, 0.3438, 0.5, 0.75, 0.5, 0.7188, 0.5, 0.7188, 0.5, 0.75, 0.5, 0.3125, 0.5, 0.2812, 0.5, 0.2812, 0.5, 0.3125, 0.5, 0.7188, 0.5, 0.6875, 0.5, 0.6875, 0.5, 0.7188, 0.5, 0.2812, 0.5, 0.25, 0.5, 0.25, 0.5, 0.2812, 0.5, 0.6875, 0.5, 0.6562, 0.5, 0.6562, 0.5, 0.6875, 0.5, 0.25, 0.5, 0.2188, 0.5, 0.2188, 0.5, 0.25, 0.5, 0.6562, 0.5, 0.625, 0.5, 0.625, 0.5, 0.6562, 0.5, 0.2188, 0.5, 0.1875, 0.5, 0.1875, 0.5, 0.2188, 0.5, 0.625, 0.5, 0.5938, 0.5, 0.5938, 0.5, 0.625, 0.5, 0.1875, 0.5, 0.1562, 0.5, 0.1562, 0.5, 0.1875, 0.5, 0.5938, 0.5, 0.5625, 0.5, 0.5625, 0.5, 0.5938, 0.5, 1.0, 0.5, 0.9688, 0.5, 0.9688, 0.5, 1.0, 0.5, 0.1562, 0.5, 0.125, 0.5, 0.125, 0.5, 0.1562, 0.5, 0.5625, 0.5, 0.5312, 0.5, 0.5312, 0.5, 0.5625, 0.5, 0.9688, 0.5, 0.9375, 0.5, 0.9375, 0.5, 0.9688, 0.5, 0.125, 0.5, 0.09375, 0.5, 0.09375, 0.5, 0.125, 0.5, 0.3438, 0.5, 0.3125, 0.5, 0.3125, 0.5, 0.3438, 0.5, 0.8438, 0.5, 0.8125, 0.5, 0.8125, 0.5, 0.8438, 0.5, 0.4062, 0.5, 0.375, 0.5, 0.375, 0.5, 0.4062, 0.5, 0.8125, 0.5, 0.7812, 0.5, 0.7812, 0.5, 0.8125, 0.5, 0.375, 0.5, 0.3438, 0.5, 0.3438, 0.5, 0.375, 0.5, 0.7812, 0.5, 0.75, 0.5, 0.75, 0.5, 0.7812, 0.5, 0.3438, 0.5, 0.3125, 0.5, 0.3125, 0.5, 0.3438, 0.5, 0.75, 0.5, 0.7188, 0.5, 0.7188, 0.5, 0.75, 0.5, 0.3125, 0.5, 0.2812, 0.5, 0.2812, 0.5, 0.3125, 0.5, 0.7188, 0.5, 0.6875, 0.5, 0.6875, 0.5, 0.7188, 0.5, 0.2812, 0.5, 0.25, 0.5, 0.25, 0.5, 0.2812, 0.5, 0.6875, 0.5, 0.6562, 0.5, 0.6562, 0.5, 0.6875, 0.5, 0.25, 0.5, 0.2188, 0.5, 0.2188, 0.5, 0.25, 0.5, 0.6562, 0.5, 0.625, 0.5, 0.625, 0.5, 0.6562, 0.5, 0.2188, 0.5, 0.1875, 0.5, 0.1875, 0.5, 0.2188, 0.5, 0.625, 0.5, 0.5938, 0.5, 0.5938, 0.5, 0.625, 0.5, 0.1875, 0.5, 0.1562, 0.5, 0.1562, 0.5, 0.1875, 0.5, 0.5938, 0.5, 0.5625, 0.5, 0.5625, 0.5, 0.5938, 0.5, 1.0, 0.5, 0.9688, 0.5, 0.9688, 0.5, 1.0, 0.5, 0.1562, 0.5, 0.125, 0.5, 0.125, 0.5, 0.1562, 0.5, 0.5625, 0.5, 0.5312, 0.5, 0.5312, 0.5, 0.5625, 0.5, 0.9688, 0.5, 0.9375, 0.5, 0.9375, 0.5, 0.9688, 0.5, 0.125, 0.5, 0.09375, 0.5, 0.09375, 0.5, 0.125, 0.5, 0.5312, 0.5, 0.5, 0.5, 0.5, 0.5, 0.5312, 0.5, 0.9375, 0.5, 0.9062, 0.5, 0.9062, 0.5, 0.9375, 0.5, 0.09375, 0.5, 0.0625, 0.5, 0.0625, 0.5, 0.09375, 0.5, 0.5, 0.5, 0.4688, 0.5, 0.4688, 0.5, 0.5, 0.5, 0.9062, 0.5, 0.875, 0.5, 0.875, 0.5, 0.9062, 0.5, 0.0625, 0.5, 0.03125, 0.5, 0.03125, 0.5, 0.0625, 0.5, 0.4688, 0.5, 0.4375, 0.5, 0.4375, 0.5, 0.4688, 0.5, 0.875, 0.5, 0.8438, 0.5, 0.8438, 0.5, 0.875, 0.5, 0.03125, 0.5, 0.0, 0.5, 0.0, 0.5, 0.03125, 0.5, 0.03125, 0.5, 0.0, 0.5, 0.0, 0.5, 0.03125, 0.5, 0.75, 0.5, 0.7188, 0.5, 0.7188, 0.5, 0.75, 0.5, 0.3125, 0.5, 0.2812, 0.5, 0.2812, 0.5, 0.3125, 0.5, 0.7188, 0.5, 0.6875, 0.5, 0.6875, 0.5, 0.7188, 0.5, 0.2812, 0.5, 0.25, 0.5, 0.25, 0.5, 0.2812, 0.5, 0.6875, 0.5, 0.6562, 0.5, 0.6562, 0.5, 0.6875, 0.5, 0.25, 0.5, 0.2188, 0.5, 0.2188, 0.5, 0.25, 0.5, 0.6562, 0.5, 0.625, 0.5, 0.625, 0.5, 0.6562, 0.5, 0.2188, 0.5, 0.1875, 0.5, 0.1875, 0.5, 0.2188, 0.5, 0.625, 0.5, 0.5938, 0.5, 0.5938, 0.5, 0.625, 0.5, 0.1875, 0.5, 0.1562, 0.5, 0.1562, 0.5, 0.1875, 0.5, 0.5938, 0.5, 0.5625, 0.5, 0.5625, 0.5, 0.5938, 0.5, 1.0, 0.5, 0.9688, 0.5, 0.9688, 0.5, 1.0, 0.5, 0.1562, 0.5, 0.125, 0.5, 0.125, 0.5, 0.1562, 0.5, 0.5625, 0.5, 0.5312, 0.5, 0.5312, 0.5, 0.5625, 0.5, 0.9688, 0.5, 0.9375, 0.5, 0.9375, 0.5, 0.9688, 0.5, 0.125, 0.5, 0.09375, 0.5, 0.09375, 0.5, 0.125, 0.5, 0.5312, 0.5, 0.5, 0.5, 0.5, 0.5, 0.5312, 0.5, 0.9375, 0.5, 0.9062, 0.5, 0.9062, 0.5, 0.9375, 0.5, 0.09375, 0.5, 0.0625, 0.5, 0.0625, 0.5, 0.09375, 0.5, 0.5, 0.5, 0.4688, 0.5, 0.4688, 0.5, 0.5, 0.5, 0.9062, 0.5, 0.875, 0.5, 0.875, 0.5, 0.9062, 0.5, 0.0625, 0.5, 0.03125, 0.5, 0.03125, 0.5, 0.0625, 0.5, 0.4688, 0.5, 0.4375, 0.5, 0.4375, 0.5, 0.4688, 0.5, 0.875, 0.5, 0.8438, 0.5, 0.8438, 0.5, 0.875, 0.5, 0.03125, 0.5, 0.0, 0.5, 0.0, 0.5, 0.03125, 0.5, 0.4375, 0.5, 0.4062, 0.5, 0.4062, 0.5, 0.4375, 0.5, 0.8438, 0.5, 0.8125, 0.5, 0.8125, 0.5, 0.8438, 0.5, 0.4062, 0.5, 0.375, 0.5, 0.375, 0.5, 0.4062, 0.5, 0.8125, 0.5, 0.7812, 0.5, 0.7812, 0.5, 0.8125, 0.5, 0.375, 0.5, 0.3438, 0.5, 0.3438, 0.5, 0.375, 0.5, 0.7812, 0.5, 0.75, 0.5, 0.75, 0.5, 0.7812, 0.5, 0.875, 0.5, 0.8438, 0.5, 0.8438, 0.5, 0.875, 0.5, 0.4375, 0.5, 0.4062, 0.5, 0.4062, 0.5, 0.4375, 0.5, 0.8438, 0.5, 0.8125, 0.5, 0.8125, 0.5, 0.8438, 0.5, 0.4062, 0.5, 0.375, 0.5, 0.375, 0.5, 0.4062, 0.5, 0.8125, 0.5, 0.7812, 0.5, 0.7812, 0.5, 0.8125, 0.5, 0.375, 0.5, 0.3438, 0.5, 0.3438, 0.5, 0.375, 0.5, 0.7812, 0.5, 0.75, 0.5, 0.75, 0.5, 0.7812, 0.5, 0.3438, 0.5, 0.3125, 0.5, 0.3125, 0.5, 0.3438, 0.5, 0.75, 0.5, 0.7188, 0.5, 0.7188, 0.5, 0.75, 0.5, 0.3125, 0.5, 0.2812, 0.5, 0.2812, 0.5, 0.3125, 0.5, 0.7188, 0.5, 0.6875, 0.5, 0.6875, 0.5, 0.7188, 0.5, 0.2812, 0.5, 0.25, 0.5, 0.25, 0.5, 0.2812, 0.5, 0.6875, 0.5, 0.6562, 0.5, 0.6562, 0.5, 0.6875, 0.5, 0.25, 0.5, 0.2188, 0.5, 0.2188, 0.5, 0.25, 0.5, 0.6562, 0.5, 0.625, 0.5, 0.625, 0.5, 0.6562, 0.5, 0.2188, 0.5, 0.1875, 0.5, 0.1875, 0.5, 0.2188, 0.5, 0.625, 0.5, 0.5938, 0.5, 0.5938, 0.5, 0.625, 0.5, 0.1875, 0.5, 0.1562, 0.5, 0.1562, 0.5, 0.1875, 0.5, 0.5938, 0.5, 0.5625, 0.5, 0.5625, 0.5, 0.5938, 0.5, 1.0, 0.5, 0.9688, 0.5, 0.9688, 0.5, 1.0, 0.5, 0.1562, 0.5, 0.125, 0.5, 0.125, 0.5, 0.1562, 0.5, 0.5625, 0.5, 0.5312, 0.5, 0.5312, 0.5, 0.5625, 0.5, 0.9688, 0.5, 0.9375, 0.5, 0.9375, 0.5, 0.9688, 0.5, 0.125, 0.5, 0.09375, 0.5, 0.09375, 0.5, 0.125, 0.5, 0.5312, 0.5, 0.5, 0.5, 0.5, 0.5, 0.5312, 0.5, 0.9375, 0.5, 0.9062, 0.5, 0.9062, 0.5, 0.9375, 0.5, 0.09375, 0.5, 0.0625, 0.5, 0.0625, 0.5, 0.09375, 0.5, 0.5, 0.5, 0.4688, 0.5, 0.4688, 0.5, 0.5, 0.5, 0.9062, 0.5, 0.875, 0.5, 0.875, 0.5, 0.9062, 0.5, 0.0625, 0.5, 0.03125, 0.5, 0.03125, 0.5, 0.0625, 0.5, 0.4688, 0.5, 0.4375, 0.5, 0.4375, 0.5, 0.4688, 0.5, 0.875, 0.5, 0.8438, 0.5, 0.8438, 0.5, 0.875, 0.5, 0.75, 0.49, 0.7968, 0.4854, 0.8418, 0.4717, 0.8833, 0.4496, 0.9197, 0.4197, 0.9496, 0.3833, 0.9717, 0.3418, 0.9854, 0.2968, 0.99, 0.25, 0.9854, 0.2032, 0.9717, 0.1582, 0.9496, 0.1167, 0.9197, 0.08029, 0.8833, 0.05045, 0.8418, 0.02827, 0.7968, 0.01461, 0.75, 0.01, 0.7032, 0.01461, 0.6582, 0.02827, 0.6167, 0.05045, 0.5803, 0.08029, 0.5504, 0.1167, 0.5283, 0.1582, 0.5146, 0.2032, 0.51, 0.25, 0.5146, 0.2968, 0.5283, 0.3418, 0.5504, 0.3833, 0.5803, 0.4197, 0.6167, 0.4496, 0.6582, 0.4717, 0.7032, 0.4854, 0.03125, 0.5, 0.0, 0.5, 0.0, 0.5, 0.03125, 0.5, 0.4375, 0.5, 0.4062, 0.5, 0.4062, 0.5, 0.4375, 0.5, 0.8438, 0.5, 0.8125, 0.5, 0.8125, 0.5, 0.8438, 0.5, 0.4062, 0.5, 0.375, 0.5, 0.375, 0.5, 0.4062, 0.5, 0.8125, 0.5, 0.7812, 0.5, 0.7812, 0.5, 0.8125, 0.5, 0.375, 0.5, 0.3438, 0.5, 0.3438, 0.5, 0.375, 0.5, 0.7812, 0.5, 0.75, 0.5, 0.75, 0.5, 0.7812, 0.5, 0.3438, 0.5, 0.3125, 0.5, 0.3125, 0.5, 0.3438, 0.5, 0.75, 0.5, 0.7188, 0.5, 0.7188, 0.5, 0.75, 0.5, 0.3125, 0.5, 0.2812, 0.5, 0.2812, 0.5, 0.3125, 0.5, 0.7188, 0.5, 0.6875, 0.5, 0.6875, 0.5, 0.7188, 0.5, 0.2812, 0.5, 0.25, 0.5, 0.25, 0.5, 0.2812, 0.5, 0.6875, 0.5, 0.6562, 0.5, 0.6562, 0.5, 0.6875, 0.5, 0.25, 0.5, 0.2188, 0.5, 0.2188, 0.5, 0.25, 0.5, 0.6562, 0.5, 0.625, 0.5, 0.625, 0.5, 0.6562, 0.5, 0.2188, 0.5, 0.1875, 0.5, 0.1875, 0.5, 0.2188, 0.5, 0.625, 0.5, 0.5938, 0.5, 0.5938, 0.5, 0.625, 0.5, 0.1875, 0.5, 0.1562, 0.5, 0.1562, 0.5, 0.1875, 0.5, 0.5938, 0.5, 0.5625, 0.5, 0.5625, 0.5, 0.5938, 0.5, 1.0, 0.5, 0.9688, 0.5, 0.9688, 0.5, 1.0, 0.5, 0.1562, 0.5, 0.125, 0.5, 0.125, 0.5, 0.1562, 0.5, 0.5625, 0.5, 0.5312, 0.5, 0.5312, 0.5, 0.5625, 0.5, 0.9688, 0.5, 0.9375, 0.5, 0.9375, 0.5, 0.9688, 0.5, 0.125, 0.5, 0.09375, 0.5, 0.09375, 0.5, 0.125, 0.5, 0.5312, 0.5, 0.5, 0.5, 0.5, 0.5, 0.5312, 0.5, 0.9375, 0.5, 0.9062, 0.5, 0.9062, 0.5, 0.9375, 0.5, 0.09375, 0.5, 0.0625, 0.5, 0.0625, 0.5, 0.09375, 0.5, 0.5, 0.5, 0.4688, 0.5, 0.4688, 0.5, 0.5, 0.5, 0.9062, 0.5, 0.875, 0.5, 0.875, 0.5, 0.9062, 0.5, 0.0625, 0.5, 0.03125, 0.5, 0.03125, 0.5, 0.0625, 0.5, 0.4688, 0.5, 0.4375, 0.5, 0.4375, 0.5, 0.4688, 0.5, 0.875, 0.5, 0.8438, 0.5, 0.8438, 0.5, 0.875, 0.5, 0.4688, 0.5, 0.4375, 0.5, 0.4375, 0.5, 0.4688, 0.5, 0.0625, 0.5, 0.03125, 0.5, 0.03125, 0.5, 0.0625, 0.5, 0.9062, 0.5, 0.875, 0.5, 0.875, 0.5, 0.9062, 0.5, 0.5, 0.5, 0.4688, 0.5, 0.4688, 0.5, 0.5, 0.5, 0.09375, 0.5, 0.0625, 0.5, 0.0625, 0.5, 0.09375, 0.5, 0.9375, 0.5, 0.9062, 0.5, 0.9062, 0.5, 0.9375, 0.5, 0.5312, 0.5, 0.5, 0.5, 0.5, 0.5, 0.5312, 0.5, 0.125, 0.5, 0.09375, 0.5, 0.09375, 0.5, 0.125, 0.5, 0.9688, 0.5, 0.9375, 0.5, 0.9375, 0.5, 0.9688, 0.5, 0.5625, 0.5, 0.5312, 0.5, 0.5312, 0.5, 0.5625, 0.5, 0.1562, 0.5, 0.125, 0.5, 0.125, 0.5, 0.1562, 0.5, 1.0, 0.5, 0.9688, 0.5, 0.9688, 0.5, 1.0, 0.5, 0.5938, 0.5, 0.5625, 0.5, 0.5625, 0.5, 0.5938, 0.5, 0.1875, 0.5, 0.1562, 0.5, 0.1562, 0.5, 0.1875, 0.5, 0.625, 0.5, 0.5938, 0.5, 0.5938, 0.5, 0.625, 0.5, 0.2188, 0.5, 0.1875, 0.5, 0.1875, 0.5, 0.2188, 0.5, 0.6562, 0.5, 0.625, 0.5, 0.625, 0.5, 0.6562, 0.5, 0.25, 0.5, 0.2188, 0.5, 0.2188, 0.5, 0.25, 0.5, 0.6875, 0.5, 0.6562, 0.5, 0.6562, 0.5, 0.6875, 0.5, 0.2812, 0.5, 0.25, 0.5, 0.25, 0.5, 0.2812, 0.5, 0.7188, 0.5, 0.6875, 0.5, 0.6875, 0.5, 0.7188, 0.5, 0.3125, 0.5, 0.2812, 0.5, 0.2812, 0.5, 0.3125, 0.5, 0.75, 0.5, 0.7188, 0.5, 0.7188, 0.5, 0.75, 0.5, 0.3438, 0.5, 0.3125, 0.5, 0.3125, 0.5, 0.3438, 0.5, 0.7812, 0.5, 0.75, 0.5, 0.75, 0.5, 0.7812, 0.5, 0.375, 0.5, 0.3438, 0.5, 0.3438, 0.5, 0.375, 0.5, 0.8125, 0.5, 0.7812, 0.5, 0.7812, 0.5, 0.8125, 0.5, 0.4062, 0.5, 0.375, 0.5, 0.375, 0.5, 0.4062, 0.5, 0.8438, 0.5, 0.8125, 0.5, 0.8125, 0.5, 0.8438, 0.5, 0.4375, 0.5, 0.4062, 0.5, 0.4062, 0.5, 0.4375, 0.5, 0.03125, 0.5, 0.0, 0.5, 0.0, 0.5, 0.03125, 0.5, 0.5625, 1.0, 0.5938, 1.0, 0.5938, 1.0, 0.5625, 1.0, 0.625, 1.0, 0.6562, 1.0, 0.6562, 1.0, 0.625, 1.0, 0.3438, 1.0, 0.375, 1.0, 0.375, 1.0, 0.3438, 1.0, 0.0625, 1.0, 0.09375, 1.0, 0.09375, 1.0, 0.0625, 1.0, 0.75, 1.0, 0.7812, 1.0, 0.7812, 1.0, 0.75, 1.0, 0.4688, 1.0, 0.5, 1.0, 0.5, 1.0, 0.4688, 1.0, 0.1875, 1.0, 0.2188, 1.0, 0.2188, 1.0, 0.1875, 1.0, 0.875, 1.0, 0.9062, 1.0, 0.9062, 1.0, 0.875, 1.0, 0.5938, 1.0, 0.625, 1.0, 0.625, 1.0, 0.5938, 1.0, 0.3125, 1.0, 0.3438, 1.0, 0.3438, 1.0, 0.3125, 1.0, 0.03125, 1.0, 0.0625, 1.0, 0.0625, 1.0, 0.03125, 1.0, 0.7188, 1.0, 0.75, 1.0, 0.75, 1.0, 0.7188, 1.0, 0.4375, 1.0, 0.4688, 1.0, 0.4688, 1.0, 0.4375, 1.0, 0.1562, 1.0, 0.1875, 1.0, 0.1875, 1.0, 0.1562, 1.0, 0.8438, 1.0, 0.875, 1.0, 0.875, 1.0, 0.8438, 1.0, 0.5625, 1.0, 0.5938, 1.0, 0.5938, 1.0, 0.5625, 1.0, 0.2812, 1.0, 0.3125, 1.0, 0.3125, 1.0, 0.2812, 1.0, 0.9688, 1.0, 1.0, 1.0, 1.0, 1.0, 0.9688, 1.0, 0.0, 1.0, 0.03125, 1.0, 0.03125, 1.0, 0.0, 1.0, 0.6875, 1.0, 0.7188, 1.0, 0.7188, 1.0, 0.6875, 1.0, 0.4062, 1.0, 0.4375, 1.0, 0.4375, 1.0, 0.4062, 1.0, 0.125, 1.0, 0.1562, 1.0, 0.1562, 1.0, 0.125, 1.0, 0.8125, 1.0, 0.8438, 1.0, 0.8438, 1.0, 0.8125, 1.0, 0.5312, 1.0, 0.5625, 1.0, 0.5625, 1.0, 0.5312, 1.0, 0.25, 1.0, 0.2812, 1.0, 0.2812, 1.0, 0.25, 1.0, 0.9375, 1.0, 0.9688, 1.0, 0.9688, 1.0, 0.9375, 1.0, 0.6562, 1.0, 0.6875, 1.0, 0.6875, 1.0, 0.6562, 1.0, 0.375, 1.0, 0.4062, 1.0, 0.4062, 1.0, 0.375, 1.0, 0.09375, 1.0, 0.125, 1.0, 0.125, 1.0, 0.09375, 1.0, 0.7812, 1.0, 0.8125, 1.0, 0.8125, 1.0, 0.7812, 1.0, 0.5, 1.0, 0.5312, 1.0, 0.5312, 1.0, 0.5, 1.0, 0.2188, 1.0, 0.25, 1.0, 0.25, 1.0, 0.2188, 1.0, 0.4688, 1.0, 0.5, 1.0, 0.5, 1.0, 0.4688, 1.0, 0.9688, 1.0, 1.0, 1.0, 1.0, 1.0, 0.9688, 1.0, 0.125, 1.0, 0.1562, 1.0, 0.1562, 1.0, 0.125, 1.0, 0.5312, 1.0, 0.5625, 1.0, 0.5625, 1.0, 0.5312, 1.0, 0.9375, 1.0, 0.9688, 1.0, 0.9688, 1.0, 0.9375, 1.0, 0.09375, 1.0, 0.125, 1.0, 0.125, 1.0, 0.09375, 1.0, 0.5, 1.0, 0.5312, 1.0, 0.5312, 1.0, 0.5, 1.0, 0.9062, 1.0, 0.9375, 1.0, 0.9375, 1.0, 0.9062, 1.0, 0.0625, 1.0, 0.09375, 1.0, 0.09375, 1.0, 0.0625, 1.0, 0.4688, 1.0, 0.5, 1.0, 0.5, 1.0, 0.4688, 1.0, 0.875, 1.0, 0.9062, 1.0, 0.9062, 1.0, 0.875, 1.0, 0.03125, 1.0, 0.0625, 1.0, 0.0625, 1.0, 0.03125, 1.0, 0.4375, 1.0, 0.4688, 1.0, 0.4688, 1.0, 0.4375, 1.0, 0.8438, 1.0, 0.875, 1.0, 0.875, 1.0, 0.8438, 1.0, 0.0, 1.0, 0.03125, 1.0, 0.03125, 1.0, 0.0, 1.0, 0.4062, 1.0, 0.4375, 1.0, 0.4375, 1.0, 0.4062, 1.0, 0.8125, 1.0, 0.8438, 1.0, 0.8438, 1.0, 0.8125, 1.0, 0.375, 1.0, 0.4062, 1.0, 0.4062, 1.0, 0.375, 1.0, 0.7812, 1.0, 0.8125, 1.0, 0.8125, 1.0, 0.7812, 1.0, 0.3438, 1.0, 0.375, 1.0, 0.375, 1.0, 0.3438, 1.0, 0.75, 1.0, 0.7812, 1.0, 0.7812, 1.0, 0.75, 1.0, 0.3125, 1.0, 0.3438, 1.0, 0.3438, 1.0, 0.3125, 1.0, 0.7188, 1.0, 0.75, 1.0, 0.75, 1.0, 0.7188, 1.0, 0.2812, 1.0, 0.3125, 1.0, 0.3125, 1.0, 0.2812, 1.0, 0.6875, 1.0, 0.7188, 1.0, 0.7188, 1.0, 0.6875, 1.0, 0.25, 1.0, 0.2812, 1.0, 0.2812, 1.0, 0.25, 1.0, 0.6562, 1.0, 0.6875, 1.0, 0.6875, 1.0, 0.6562, 1.0, 0.2188, 1.0, 0.25, 1.0, 0.25, 1.0, 0.2188, 1.0, 0.625, 1.0, 0.6562, 1.0, 0.6562, 1.0, 0.625, 1.0, 0.1875, 1.0, 0.2188, 1.0, 0.2188, 1.0, 0.1875, 1.0, 0.5938, 1.0, 0.625, 1.0, 0.625, 1.0, 0.5938, 1.0, 0.1562, 1.0, 0.1875, 1.0, 0.1875, 1.0, 0.1562, 1.0, 0.375, 1.0, 0.4062, 1.0, 0.4062, 1.0, 0.375, 1.0, 0.875, 1.0, 0.9062, 1.0, 0.9062, 1.0, 0.875, 1.0, 0.03125, 1.0, 0.0625, 1.0, 0.0625, 1.0, 0.03125, 1.0, 0.4375, 1.0, 0.4688, 1.0, 0.4688, 1.0, 0.4375, 1.0, 0.8438, 1.0, 0.875, 1.0, 0.875, 1.0, 0.8438, 1.0, 0.0, 1.0, 0.03125, 1.0, 0.03125, 1.0, 0.0, 1.0, 0.4062, 1.0, 0.4375, 1.0, 0.4375, 1.0, 0.4062, 1.0, 0.8125, 1.0, 0.8438, 1.0, 0.8438, 1.0, 0.8125, 1.0, 0.375, 1.0, 0.4062, 1.0, 0.4062, 1.0, 0.375, 1.0, 0.7812, 1.0, 0.8125, 1.0, 0.8125, 1.0, 0.7812, 1.0, 0.3438, 1.0, 0.375, 1.0, 0.375, 1.0, 0.3438, 1.0, 0.75, 1.0, 0.7812, 1.0, 0.7812, 1.0, 0.75, 1.0, 0.3125, 1.0, 0.3438, 1.0, 0.3438, 1.0, 0.3125, 1.0, 0.7188, 1.0, 0.75, 1.0, 0.75, 1.0, 0.7188, 1.0, 0.2812, 1.0, 0.3125, 1.0, 0.3125, 1.0, 0.2812, 1.0, 0.6875, 1.0, 0.7188, 1.0, 0.7188, 1.0, 0.6875, 1.0, 0.25, 1.0, 0.2812, 1.0, 0.2812, 1.0, 0.25, 1.0, 0.6562, 1.0, 0.6875, 1.0, 0.6875, 1.0, 0.6562, 1.0, 0.2188, 1.0, 0.25, 1.0, 0.25, 1.0, 0.2188, 1.0, 0.625, 1.0, 0.6562, 1.0, 0.6562, 1.0, 0.625, 1.0, 0.1875, 1.0, 0.2188, 1.0, 0.2188, 1.0, 0.1875, 1.0, 0.5938, 1.0, 0.625, 1.0, 0.625, 1.0, 0.5938, 1.0, 0.1562, 1.0, 0.1875, 1.0, 0.1875, 1.0, 0.1562, 1.0, 0.5625, 1.0, 0.5938, 1.0, 0.5938, 1.0, 0.5625, 1.0, 0.9688, 1.0, 1.0, 1.0, 1.0, 1.0, 0.9688, 1.0, 0.125, 1.0, 0.1562, 1.0, 0.1562, 1.0, 0.125, 1.0, 0.5312, 1.0, 0.5625, 1.0, 0.5625, 1.0, 0.5312, 1.0, 0.9375, 1.0, 0.9688, 1.0, 0.9688, 1.0, 0.9375, 1.0, 0.09375, 1.0, 0.125, 1.0, 0.125, 1.0, 0.09375, 1.0, 0.5, 1.0, 0.5312, 1.0, 0.5312, 1.0, 0.5, 1.0, 0.9062, 1.0, 0.9375, 1.0, 0.9375, 1.0, 0.9062, 1.0, 0.0625, 1.0, 0.09375, 1.0, 0.09375, 1.0, 0.0625, 1.0, 0.2812, 1.0, 0.3125, 1.0, 0.3125, 1.0, 0.2812, 1.0, 0.7812, 1.0, 0.8125, 1.0, 0.8125, 1.0, 0.7812, 1.0, 0.3438, 1.0, 0.375, 1.0, 0.375, 1.0, 0.3438, 1.0, 0.75, 1.0, 0.7812, 1.0, 0.7812, 1.0, 0.75, 1.0, 0.3125, 1.0, 0.3438, 1.0, 0.3438, 1.0, 0.3125, 1.0, 0.7188, 1.0, 0.75, 1.0, 0.75, 1.0, 0.7188, 1.0, 0.2812, 1.0, 0.3125, 1.0, 0.3125, 1.0, 0.2812, 1.0, 0.6875, 1.0, 0.7188, 1.0, 0.7188, 1.0, 0.6875, 1.0, 0.25, 1.0, 0.2812, 1.0, 0.2812, 1.0, 0.25, 1.0, 0.6562, 1.0, 0.6875, 1.0, 0.6875, 1.0, 0.6562, 1.0, 0.2188, 1.0, 0.25, 1.0, 0.25, 1.0, 0.2188, 1.0, 0.625, 1.0, 0.6562, 1.0, 0.6562, 1.0, 0.625, 1.0, 0.1875, 1.0, 0.2188, 1.0, 0.2188, 1.0, 0.1875, 1.0, 0.5938, 1.0, 0.625, 1.0, 0.625, 1.0, 0.5938, 1.0, 0.1562, 1.0, 0.1875, 1.0, 0.1875, 1.0, 0.1562, 1.0, 0.5625, 1.0, 0.5938, 1.0, 0.5938, 1.0, 0.5625, 1.0, 0.9688, 1.0, 1.0, 1.0, 1.0, 1.0, 0.9688, 1.0, 0.125, 1.0, 0.1562, 1.0, 0.1562, 1.0, 0.125, 1.0, 0.5312, 1.0, 0.5625, 1.0, 0.5625, 1.0, 0.5312, 1.0, 0.9375, 1.0, 0.9688, 1.0, 0.9688, 1.0, 0.9375, 1.0, 0.09375, 1.0, 0.125, 1.0, 0.125, 1.0, 0.09375, 1.0, 0.5, 1.0, 0.5312, 1.0, 0.5312, 1.0, 0.5, 1.0, 0.9062, 1.0, 0.9375, 1.0, 0.9375, 1.0, 0.9062, 1.0, 0.0625, 1.0, 0.09375, 1.0, 0.09375, 1.0, 0.0625, 1.0, 0.4688, 1.0, 0.5, 1.0, 0.5, 1.0, 0.4688, 1.0, 0.875, 1.0, 0.9062, 1.0, 0.9062, 1.0, 0.875, 1.0, 0.03125, 1.0, 0.0625, 1.0, 0.0625, 1.0, 0.03125, 1.0, 0.4375, 1.0, 0.4688, 1.0, 0.4688, 1.0, 0.4375, 1.0, 0.8438, 1.0, 0.875, 1.0, 0.875, 1.0, 0.8438, 1.0, 0.0, 1.0, 0.03125, 1.0, 0.03125, 1.0, 0.0, 1.0, 0.4062, 1.0, 0.4375, 1.0, 0.4375, 1.0, 0.4062, 1.0, 0.8125, 1.0, 0.8438, 1.0, 0.8438, 1.0, 0.8125, 1.0, 0.6875, 1.0, 0.7188, 1.0, 0.7188, 1.0, 0.6875, 1.0, 0.25, 1.0, 0.2812, 1.0, 0.2812, 1.0, 0.25, 1.0, 0.6562, 1.0, 0.6875, 1.0, 0.6875, 1.0, 0.6562, 1.0, 0.2188, 1.0, 0.25, 1.0, 0.25, 1.0, 0.2188, 1.0, 0.625, 1.0, 0.6562, 1.0, 0.6562, 1.0, 0.625, 1.0, 0.1875, 1.0, 0.2188, 1.0, 0.2188, 1.0, 0.1875, 1.0, 0.5938, 1.0, 0.625, 1.0, 0.625, 1.0, 0.5938, 1.0, 0.1562, 1.0, 0.1875, 1.0, 0.1875, 1.0, 0.1562, 1.0, 0.5625, 1.0, 0.5938, 1.0, 0.5938, 1.0, 0.5625, 1.0, 0.9688, 1.0, 1.0, 1.0, 1.0, 1.0, 0.9688, 1.0, 0.125, 1.0, 0.1562, 1.0, 0.1562, 1.0, 0.125, 1.0, 0.5312, 1.0, 0.5625, 1.0, 0.5625, 1.0, 0.5312, 1.0, 0.9375, 1.0, 0.9688, 1.0, 0.9688, 1.0, 0.9375, 1.0, 0.09375, 1.0, 0.125, 1.0, 0.125, 1.0, 0.09375, 1.0, 0.5, 1.0, 0.5312, 1.0, 0.5312, 1.0, 0.5, 1.0, 0.9062, 1.0, 0.9375, 1.0, 0.9375, 1.0, 0.9062, 1.0, 0.0625, 1.0, 0.09375, 1.0, 0.09375, 1.0, 0.0625, 1.0, 0.4688, 1.0, 0.5, 1.0, 0.5, 1.0, 0.4688, 1.0, 0.875, 1.0, 0.9062, 1.0, 0.9062, 1.0, 0.875, 1.0, 0.03125, 1.0, 0.0625, 1.0, 0.0625, 1.0, 0.03125, 1.0, 0.4375, 1.0, 0.4688, 1.0, 0.4688, 1.0, 0.4375, 1.0, 0.8438, 1.0, 0.875, 1.0, 0.875, 1.0, 0.8438, 1.0, 0.0, 1.0, 0.03125, 1.0, 0.03125, 1.0, 0.0, 1.0, 0.4062, 1.0, 0.4375, 1.0, 0.4375, 1.0, 0.4062, 1.0, 0.8125, 1.0, 0.8438, 1.0, 0.8438, 1.0, 0.8125, 1.0, 0.375, 1.0, 0.4062, 1.0, 0.4062, 1.0, 0.375, 1.0, 0.7812, 1.0, 0.8125, 1.0, 0.8125, 1.0, 0.7812, 1.0, 0.3438, 1.0, 0.375, 1.0, 0.375, 1.0, 0.3438, 1.0, 0.75, 1.0, 0.7812, 1.0, 0.7812, 1.0, 0.75, 1.0, 0.3125, 1.0, 0.3438, 1.0, 0.3438, 1.0, 0.3125, 1.0, 0.7188, 1.0, 0.75, 1.0, 0.75, 1.0, 0.7188, 1.0, 0.03125, 0.5, 0.03125, 0.9769, 0.0, 0.9769, 0.0, 0.5, 0.0625, 0.5, 0.0625, 0.9769, 0.03125, 0.9769, 0.03125, 0.5, 0.09375, 0.5, 0.09375, 0.9769, 0.0625, 0.9769, 0.0625, 0.5, 0.125, 0.5, 0.125, 0.9769, 0.09375, 0.9769, 0.09375, 0.5, 0.1562, 0.5, 0.1562, 0.9769, 0.125, 0.9769, 0.125, 0.5, 0.1875, 0.5, 0.1875, 0.9769, 0.1562, 0.9769, 0.1562, 0.5, 0.2188, 0.5, 0.2187, 0.9769, 0.1875, 0.9769, 0.1875, 0.5, 0.25, 0.5, 0.25, 0.9769, 0.2187, 0.9769, 0.2188, 0.5, 0.2812, 0.5, 0.2812, 0.9769, 0.25, 0.9769, 0.25, 0.5, 0.3125, 0.5, 0.3125, 0.9769, 0.2812, 0.9769, 0.2812, 0.5, 0.3438, 0.5, 0.3438, 0.9769, 0.3125, 0.9769, 0.3125, 0.5, 0.375, 0.5, 0.375, 0.9769, 0.3438, 0.9769, 0.3438, 0.5, 0.4062, 0.5, 0.4062, 0.9769, 0.375, 0.9769, 0.375, 0.5, 0.4375, 0.5, 0.4375, 0.9769, 0.4062, 0.9769, 0.4062, 0.5, 0.4688, 0.5, 0.4688, 0.9769, 0.4375, 0.9769, 0.4375, 0.5, 0.5, 0.5, 0.5, 0.9769, 0.4688, 0.9769, 0.4688, 0.5, 0.5312, 0.5, 0.5312, 0.9769, 0.5, 0.9769, 0.5, 0.5, 0.5625, 0.5, 0.5625, 0.9769, 0.5312, 0.9769, 0.5312, 0.5, 0.5938, 0.5, 0.5937, 0.9769, 0.5625, 0.9769, 0.5625, 0.5, 0.625, 0.5, 0.625, 0.9769, 0.5937, 0.9769, 0.5938, 0.5, 0.6562, 0.5, 0.6562, 0.9769, 0.625, 0.9769, 0.625, 0.5, 0.6875, 0.5, 0.6875, 0.9769, 0.6562, 0.9769, 0.6562, 0.5, 0.7188, 0.5, 0.7188, 0.9769, 0.6875, 0.9769, 0.6875, 0.5, 0.75, 0.5, 0.75, 0.9769, 0.7188, 0.9769, 0.7188, 0.5, 0.7812, 0.5, 0.7812, 0.9769, 0.75, 0.9769, 0.75, 0.5, 0.8125, 0.5, 0.8125, 0.9769, 0.7812, 0.9769, 0.7812, 0.5, 0.8438, 0.5, 0.8438, 0.9769, 0.8125, 0.9769, 0.8125, 0.5, 0.875, 0.5, 0.875, 0.9769, 0.8438, 0.9769, 0.8438, 0.5, 0.9062, 0.5, 0.9062, 0.9769, 0.875, 0.9769, 0.875, 0.5, 0.9375, 0.5, 0.9375, 0.9769, 0.9062, 0.9769, 0.9062, 0.5, 0.9688, 0.5, 0.9688, 0.9769, 0.9375, 0.9769, 0.9375, 0.5, 1.0, 0.5, 1.0, 0.9769, 0.9688, 0.9769, 0.9688, 0.5])
me_cylinder.materials.append(mat_material_001)
me_cylinder.update()
me_cylinder_001 = bpy.data.meshes.new('Cylinder.001')
me_cylinder_001.from_pydata([(-4.482e-09, 1.296, -0.8004), (0.2528, 1.271, -0.8004), (0.4958, 1.197, -0.8004), (0.7198, 1.077, -0.8004), (0.9161, 0.9161, -0.8004), (1.077, 0.7198, -0.8004), (1.197, 0.4958, -0.8004), (1.271, 0.2528, -0.8004), (1.296, 1.691e-09, -0.8004), (1.271, -0.2528, -0.8004), (1.197, -0.4958, -0.8004), (1.077, -0.7198, -0.8004), (0.9161, -0.9161, -0.8004), (0.7198, -1.077, -0.8004), (0.4958, -1.197, -0.8004), (0.2528, -1.271, -0.8004), (-4.482e-09, -1.296, -0.8004), (-0.2528, -1.271, -0.8004), (-0.4958, -1.197, -0.8004), (-0.7198, -1.077, -0.8004), (-0.9161, -0.9161, -0.8004), (-1.077, -0.7198, -0.8004), (-1.197, -0.4958, -0.8004), (-1.271, -0.2528, -0.8004), (-1.296, 1.691e-09, -0.8004), (-1.271, 0.2528, -0.8004), (-1.197, 0.4958, -0.8004), (-1.077, 0.7198, -0.8004), (-0.9161, 0.9161, -0.8004), (-0.7198, 1.077, -0.8004), (-0.4958, 1.197, -0.8004), (-0.2528, 1.271, -0.8004), (-5.331e-09, 1.304, -0.9472), (0.2544, 1.279, -0.9472), (0.499, 1.205, -0.9472), (0.7245, 1.084, -0.9472), (0.9221, 0.9221, -0.9472), (1.084, 0.7245, -0.9472), (1.205, 0.499, -0.9472), (1.279, 0.2544, -0.9472), (1.304, 1.494e-09, -0.9472), (1.279, -0.2544, -0.9472), (1.205, -0.499, -0.9472), (1.084, -0.7245, -0.9472), (0.9221, -0.9221, -0.9472), (0.7245, -1.084, -0.9472), (0.499, -1.205, -0.9472), (0.2544, -1.279, -0.9472), (-5.331e-09, -1.304, -0.9472), (-0.2544, -1.279, -0.9472), (-0.499, -1.205, -0.9472), (-0.7245, -1.084, -0.9472), (-0.9221, -0.9221, -0.9472), (-1.084, -0.7245, -0.9472), (-1.205, -0.499, -0.9472), (-1.279, -0.2544, -0.9472), (-1.304, 1.494e-09, -0.9472), (-1.279, 0.2544, -0.9472), (-1.205, 0.499, -0.9472), (-1.084, 0.7245, -0.9472), (-0.9221, 0.9221, -0.9472), (-0.7245, 1.084, -0.9472), (-0.499, 1.205, -0.9472), (-0.2544, 1.279, -0.9472), (-1.068e-08, 1.263, -1.094), (0.2463, 1.238, -1.094), (0.4832, 1.167, -1.094), (0.7015, 1.05, -1.094), (0.8928, 0.8928, -1.094), (1.05, 0.7015, -1.094), (1.167, 0.4832, -1.094), (1.238, 0.2463, -1.094), (1.263, 1.574e-09, -1.094), (1.238, -0.2463, -1.094), (1.167, -0.4832, -1.094), (1.05, -0.7015, -1.094), (0.8928, -0.8928, -1.094), (0.7015, -1.05, -1.094), (0.4832, -1.167, -1.094), (0.2463, -1.238, -1.094), (-1.068e-08, -1.263, -1.094), (-0.2463, -1.238, -1.094), (-0.4832, -1.167, -1.094), (-0.7015, -1.05, -1.094), (-0.8928, -0.8928, -1.094), (-1.05, -0.7015, -1.094), (-1.167, -0.4832, -1.094), (-1.238, -0.2463, -1.094), (-1.263, 1.574e-09, -1.094), (-1.238, 0.2463, -1.094), (-1.167, 0.4832, -1.094), (-1.05, 0.7015, -1.094), (-0.8928, 0.8928, -1.094), (-0.7015, 1.05, -1.094), (-0.4832, 1.167, -1.094), (-0.2463, 1.238, -1.094), (-1.506e-08, 1.134, -1.229), (0.2213, 1.113, -1.229), (0.4341, 1.048, -1.229), (0.6302, 0.9431, -1.229), (0.8021, 0.8021, -1.229), (0.9431, 0.6302, -1.229), (1.048, 0.4341, -1.229), (1.113, 0.2213, -1.229), (1.134, 5.082e-09, -1.229), (1.113, -0.2213, -1.229), (1.048, -0.4341, -1.229), (0.9431, -0.6302, -1.229), (0.8021, -0.8021, -1.229), (0.6302, -0.9431, -1.229), (0.4341, -1.048, -1.229), (0.2213, -1.113, -1.229), (-1.506e-08, -1.134, -1.229), (-0.2213, -1.113, -1.229), (-0.4341, -1.048, -1.229), (-0.6302, -0.9431, -1.229), (-0.8021, -0.8021, -1.229), (-0.9431, -0.6302, -1.229), (-1.048, -0.4341, -1.229), (-1.113, -0.2213, -1.229), (-1.134, 5.082e-09, -1.229), (-1.113, 0.2213, -1.229), (-1.048, 0.4341, -1.229), (-0.9431, 0.6302, -1.229), (-0.8021, 0.8021, -1.229), (-0.6302, 0.9431, -1.229), (-0.4341, 1.048, -1.229), (-0.2213, 1.113, -1.229), (-2.606e-08, 0.9979, -1.319), (0.1947, 0.9788, -1.319), (0.3819, 0.922, -1.319), (0.5544, 0.8298, -1.319), (0.7056, 0.7056, -1.319), (0.8298, 0.5544, -1.319), (0.922, 0.3819, -1.319), (0.9788, 0.1947, -1.319), (0.9979, -1.187e-09, -1.319), (0.9788, -0.1947, -1.319), (0.922, -0.3819, -1.319), (0.8298, -0.5544, -1.319), (0.7056, -0.7056, -1.319), (0.5544, -0.8298, -1.319), (0.3819, -0.922, -1.319), (0.1947, -0.9788, -1.319), (-2.606e-08, -0.9979, -1.319), (-0.1947, -0.9788, -1.319), (-0.3819, -0.922, -1.319), (-0.5544, -0.8298, -1.319), (-0.7056, -0.7056, -1.319), (-0.8298, -0.5544, -1.319), (-0.922, -0.3819, -1.319), (-0.9788, -0.1947, -1.319), (-0.9979, -1.187e-09, -1.319), (-0.9788, 0.1947, -1.319), (-0.922, 0.3819, -1.319), (-0.8298, 0.5544, -1.319), (-0.7056, 0.7056, -1.319), (-0.5544, 0.8298, -1.319), (-0.3819, 0.922, -1.319), (-0.1947, 0.9788, -1.319), (-2.103e-08, 0.7412, -1.319), (0.1446, 0.7269, -1.319), (0.2836, 0.6847, -1.319), (0.4118, 0.6162, -1.319), (0.5241, 0.5241, -1.319), (0.6162, 0.4118, -1.319), (0.6847, 0.2836, -1.319), (0.7269, 0.1446, -1.319), (0.7412, -8.813e-10, -1.319), (0.7269, -0.1446, -1.319), (0.6847, -0.2836, -1.319), (0.6162, -0.4118, -1.319), (0.5241, -0.5241, -1.319), (0.4118, -0.6162, -1.319), (0.2836, -0.6847, -1.319), (0.1446, -0.7269, -1.319), (-2.103e-08, -0.7412, -1.319), (-0.1446, -0.7269, -1.319), (-0.2836, -0.6847, -1.319), (-0.4118, -0.6162, -1.319), (-0.5241, -0.5241, -1.319), (-0.6162, -0.4118, -1.319), (-0.6847, -0.2836, -1.319), (-0.7269, -0.1446, -1.319), (-0.7412, -8.813e-10, -1.319), (-0.7269, 0.1446, -1.319), (-0.6847, 0.2836, -1.319), (-0.6162, 0.4118, -1.319), (-0.5241, 0.5241, -1.319), (-0.4118, 0.6162, -1.319), (-0.2836, 0.6847, -1.319), (-0.1446, 0.7269, -1.319), (-7.669e-09, 0.5631, -1.294), (0.1099, 0.5523, -1.294), (0.2155, 0.5203, -1.294), (0.3129, 0.4682, -1.294), (0.3982, 0.3982, -1.294), (0.4682, 0.3129, -1.294), (0.5203, 0.2155, -1.294), (0.5523, 0.1099, -1.294), (0.5631, -1.881e-10, -1.294), (0.5523, -0.1099, -1.294), (0.5203, -0.2155, -1.294), (0.4682, -0.3129, -1.294), (0.3982, -0.3982, -1.294), (0.3129, -0.4682, -1.294), (0.2155, -0.5203, -1.294), (0.1099, -0.5523, -1.294), (-7.669e-09, -0.5631, -1.294), (-0.1099, -0.5523, -1.294), (-0.2155, -0.5203, -1.294), (-0.3129, -0.4682, -1.294), (-0.3982, -0.3982, -1.294), (-0.4682, -0.3129, -1.294), (-0.5203, -0.2155, -1.294), (-0.5523, -0.1099, -1.294), (-0.5631, -1.881e-10, -1.294), (-0.5523, 0.1099, -1.294), (-0.5203, 0.2155, -1.294), (-0.4682, 0.3129, -1.294), (-0.3982, 0.3982, -1.294), (-0.3129, 0.4682, -1.294), (-0.2155, 0.5203, -1.294), (-0.1099, 0.5523, -1.294), (-2.354e-08, 0.8695, -1.334), (-0.1696, 0.8528, -1.334), (-0.4831, -0.723, -1.334), (-0.3328, -0.8034, -1.334), (0.8034, 0.3328, -1.334), (0.723, 0.4831, -1.334), (-0.6149, -0.6149, -1.334), (0.8528, 0.1696, -1.334), (-0.723, -0.4831, -1.334), (0.8695, -1.034e-09, -1.334), (-0.8034, -0.3328, -1.334), (0.8528, -0.1696, -1.334), (-0.8528, -0.1696, -1.334), (0.8034, -0.3328, -1.334), (-0.8695, -1.034e-09, -1.334), (0.723, -0.4831, -1.334), (-0.8528, 0.1696, -1.334), (0.6149, -0.6149, -1.334), (-0.8034, 0.3328, -1.334), (0.4831, -0.723, -1.334), (-0.723, 0.4831, -1.334), (0.3328, -0.8034, -1.334), (0.1696, 0.8528, -1.334), (-0.6149, 0.6149, -1.334), (0.1696, -0.8528, -1.334), (0.3328, 0.8034, -1.334), (-0.4831, 0.723, -1.334), (-2.354e-08, -0.8695, -1.334), (0.4831, 0.723, -1.334), (-0.3328, 0.8034, -1.334), (-0.1696, -0.8528, -1.334), (0.6149, 0.6149, -1.334), (0.1754, 0.882, 0.5344), (0.3442, 0.8309, 0.5344), (0.4996, 0.7477, 0.5344), (0.6359, 0.6359, 0.5344), (0.7477, 0.4996, 0.5344), (0.8309, 0.3442, 0.5344), (0.882, 0.1754, 0.5344), (0.8993, -1.121e-09, 0.5344), (0.882, -0.1754, 0.5344), (0.8309, -0.3442, 0.5344), (0.7477, -0.4996, 0.5344), (0.6359, -0.6359, 0.5344), (0.4996, -0.7477, 0.5344), (0.3442, -0.8309, 0.5344), (0.1754, -0.882, 0.5344), (-7.339e-09, -0.8993, 0.5344), (-0.1754, -0.882, 0.5344), (-0.3442, -0.8309, 0.5344), (-0.4996, -0.7477, 0.5344), (-0.6359, -0.6359, 0.5344), (-0.7477, -0.4996, 0.5344), (-0.8309, -0.3442, 0.5344), (-0.882, -0.1754, 0.5344), (-0.8993, -1.121e-09, 0.5344), (-0.882, 0.1754, 0.5344), (-0.8309, 0.3442, 0.5344), (-0.7477, 0.4996, 0.5344), (-0.6359, 0.6359, 0.5344), (-0.4996, 0.7477, 0.5344), (-0.3442, 0.8309, 0.5344), (-0.1754, 0.882, 0.5344), (-7.339e-09, 0.8993, 0.5344)], [], [(1, 2, 34, 33), (47, 48, 80, 79), (10, 11, 43, 42), (19, 20, 52, 51), (28, 29, 61, 60), (6, 7, 39, 38), (15, 16, 48, 47), (24, 25, 57, 56), (2, 3, 35, 34), (11, 12, 44, 43), (20, 21, 53, 52), (29, 30, 62, 61), (7, 8, 40, 39), (16, 17, 49, 48), (25, 26, 58, 57), (3, 4, 36, 35), (12, 13, 45, 44), (21, 22, 54, 53), (30, 31, 63, 62), (8, 9, 41, 40), (17, 18, 50, 49), (26, 27, 59, 58), (4, 5, 37, 36), (13, 14, 46, 45), (22, 23, 55, 54), (0, 1, 33, 32), (31, 0, 32, 63), (9, 10, 42, 41), (18, 19, 51, 50), (27, 28, 60, 59), (5, 6, 38, 37), (14, 15, 47, 46), (23, 24, 56, 55), (82, 83, 115, 114), (34, 35, 67, 66), (61, 62, 94, 93), (48, 49, 81, 80), (35, 36, 68, 67), (62, 63, 95, 94), (49, 50, 82, 81), (36, 37, 69, 68), (63, 32, 64, 95), (50, 51, 83, 82), (37, 38, 70, 69), (51, 52, 84, 83), (38, 39, 71, 70), (52, 53, 85, 84), (39, 40, 72, 71), (53, 54, 86, 85), (40, 41, 73, 72), (54, 55, 87, 86), (41, 42, 74, 73), (55, 56, 88, 87), (42, 43, 75, 74), (56, 57, 89, 88), (43, 44, 76, 75), (57, 58, 90, 89), (44, 45, 77, 76), (58, 59, 91, 90), (45, 46, 78, 77), (32, 33, 65, 64), (59, 60, 92, 91), (46, 47, 79, 78), (33, 34, 66, 65), (60, 61, 93, 92), (117, 118, 150, 149), (69, 70, 102, 101), (83, 84, 116, 115), (70, 71, 103, 102), (84, 85, 117, 116), (71, 72, 104, 103), (85, 86, 118, 117), (72, 73, 105, 104), (86, 87, 119, 118), (73, 74, 106, 105), (87, 88, 120, 119), (74, 75, 107, 106), (88, 89, 121, 120), (75, 76, 108, 107), (89, 90, 122, 121), (76, 77, 109, 108), (90, 91, 123, 122), (77, 78, 110, 109), (64, 65, 97, 96), (91, 92, 124, 123), (78, 79, 111, 110), (65, 66, 98, 97), (92, 93, 125, 124), (79, 80, 112, 111), (66, 67, 99, 98), (93, 94, 126, 125), (80, 81, 113, 112), (67, 68, 100, 99), (94, 95, 127, 126), (81, 82, 114, 113), (68, 69, 101, 100), (95, 64, 96, 127), (225, 224, 160, 191), (104, 105, 137, 136), (118, 119, 151, 150), (105, 106, 138, 137), (119, 120, 152, 151), (106, 107, 139, 138), (120, 121, 153, 152), (107, 108, 140, 139), (121, 122, 154, 153), (108, 109, 141, 140), (122, 123, 155, 154), (109, 110, 142, 141), (96, 97, 129, 128), (123, 124, 156, 155), (110, 111, 143, 142), (97, 98, 130, 129), (124, 125, 157, 156), (111, 112, 144, 143), (98, 99, 131, 130), (125, 126, 158, 157), (112, 113, 145, 144), (99, 100, 132, 131), (126, 127, 159, 158), (113, 114, 146, 145), (100, 101, 133, 132), (127, 96, 128, 159), (114, 115, 147, 146), (101, 102, 134, 133), (115, 116, 148, 147), (102, 103, 135, 134), (116, 117, 149, 148), (103, 104, 136, 135), (164, 165, 197, 196), (227, 226, 179, 178), (229, 228, 166, 165), (226, 230, 180, 179), (228, 231, 167, 166), (230, 232, 181, 180), (231, 233, 168, 167), (232, 234, 182, 181), (233, 235, 169, 168), (234, 236, 183, 182), (235, 237, 170, 169), (236, 238, 184, 183), (237, 239, 171, 170), (238, 240, 185, 184), (239, 241, 172, 171), (240, 242, 186, 185), (241, 243, 173, 172), (242, 244, 187, 186), (243, 245, 174, 173), (224, 246, 161, 160), (244, 247, 188, 187), (245, 248, 175, 174), (246, 249, 162, 161), (247, 250, 189, 188), (248, 251, 176, 175), (249, 252, 163, 162), (250, 253, 190, 189), (251, 254, 177, 176), (252, 255, 164, 163), (253, 225, 191, 190), (254, 227, 178, 177), (255, 229, 165, 164), (192, 193, 194, 195, 196, 197, 198, 199, 200, 201, 202, 203, 204, 205, 206, 207, 208, 209, 210, 211, 212, 213, 214, 215, 216, 217, 218, 219, 220, 221, 222, 223), (191, 160, 192, 223), (178, 179, 211, 210), (165, 166, 198, 197), (179, 180, 212, 211), (166, 167, 199, 198), (180, 181, 213, 212), (167, 168, 200, 199), (181, 182, 214, 213), (168, 169, 201, 200), (182, 183, 215, 214), (169, 170, 202, 201), (183, 184, 216, 215), (170, 171, 203, 202), (184, 185, 217, 216), (171, 172, 204, 203), (185, 186, 218, 217), (172, 173, 205, 204), (186, 187, 219, 218), (173, 174, 206, 205), (160, 161, 193, 192), (187, 188, 220, 219), (174, 175, 207, 206), (161, 162, 194, 193), (188, 189, 221, 220), (175, 176, 208, 207), (162, 163, 195, 194), (189, 190, 222, 221), (176, 177, 209, 208), (163, 164, 196, 195), (190, 191, 223, 222), (177, 178, 210, 209), (132, 133, 229, 255), (145, 146, 227, 254), (158, 159, 225, 253), (131, 132, 255, 252), (144, 145, 254, 251), (157, 158, 253, 250), (130, 131, 252, 249), (143, 144, 251, 248), (156, 157, 250, 247), (129, 130, 249, 246), (142, 143, 248, 245), (155, 156, 247, 244), (128, 129, 246, 224), (141, 142, 245, 243), (154, 155, 244, 242), (140, 141, 243, 241), (153, 154, 242, 240), (139, 140, 241, 239), (152, 153, 240, 238), (138, 139, 239, 237), (151, 152, 238, 236), (137, 138, 237, 235), (150, 151, 236, 234), (136, 137, 235, 233), (149, 150, 234, 232), (135, 136, 233, 231), (148, 149, 232, 230), (134, 135, 231, 228), (147, 148, 230, 226), (133, 134, 228, 229), (146, 147, 226, 227), (159, 128, 224, 225), (0, 287, 256, 1), (1, 256, 257, 2), (2, 257, 258, 3), (3, 258, 259, 4), (4, 259, 260, 5), (5, 260, 261, 6), (6, 261, 262, 7), (7, 262, 263, 8), (8, 263, 264, 9), (9, 264, 265, 10), (10, 265, 266, 11), (11, 266, 267, 12), (12, 267, 268, 13), (13, 268, 269, 14), (14, 269, 270, 15), (15, 270, 271, 16), (16, 271, 272, 17), (17, 272, 273, 18), (18, 273, 274, 19), (19, 274, 275, 20), (20, 275, 276, 21), (21, 276, 277, 22), (22, 277, 278, 23), (23, 278, 279, 24), (24, 279, 280, 25), (25, 280, 281, 26), (26, 281, 282, 27), (27, 282, 283, 28), (28, 283, 284, 29), (29, 284, 285, 30), (30, 285, 286, 31), (31, 286, 287, 0), (287, 286, 285, 284, 283, 282, 281, 280, 279, 278, 277, 276, 275, 274, 273, 272, 271, 270, 269, 268, 267, 266, 265, 264, 263, 262, 261, 260, 259, 258, 257, 256)])
me_cylinder_001.polygons.foreach_set('use_smooth', [True] * 258)
_uv = me_cylinder_001.uv_layers.new(name='UVMap')
_uv.uv.foreach_set('vector', [0.9688, 0.5, 0.9375, 0.5, 0.9375, 0.5, 0.9688, 0.5, 0.5312, 0.5, 0.5, 0.5, 0.5, 0.5, 0.5312, 0.5, 0.6875, 0.5, 0.6562, 0.5, 0.6562, 0.5, 0.6875, 0.5, 0.4062, 0.5, 0.375, 0.5, 0.375, 0.5, 0.4062, 0.5, 0.125, 0.5, 0.09375, 0.5, 0.09375, 0.5, 0.125, 0.5, 0.8125, 0.5, 0.7812, 0.5, 0.7812, 0.5, 0.8125, 0.5, 0.5312, 0.5, 0.5, 0.5, 0.5, 0.5, 0.5312, 0.5, 0.25, 0.5, 0.2188, 0.5, 0.2188, 0.5, 0.25, 0.5, 0.9375, 0.5, 0.9062, 0.5, 0.9062, 0.5, 0.9375, 0.5, 0.6562, 0.5, 0.625, 0.5, 0.625, 0.5, 0.6562, 0.5, 0.375, 0.5, 0.3438, 0.5, 0.3438, 0.5, 0.375, 0.5, 0.09375, 0.5, 0.0625, 0.5, 0.0625, 0.5, 0.09375, 0.5, 0.7812, 0.5, 0.75, 0.5, 0.75, 0.5, 0.7812, 0.5, 0.5, 0.5, 0.4688, 0.5, 0.4688, 0.5, 0.5, 0.5, 0.2188, 0.5, 0.1875, 0.5, 0.1875, 0.5, 0.2188, 0.5, 0.9062, 0.5, 0.875, 0.5, 0.875, 0.5, 0.9062, 0.5, 0.625, 0.5, 0.5938, 0.5, 0.5938, 0.5, 0.625, 0.5, 0.3438, 0.5, 0.3125, 0.5, 0.3125, 0.5, 0.3438, 0.5, 0.0625, 0.5, 0.03125, 0.5, 0.03125, 0.5, 0.0625, 0.5, 0.75, 0.5, 0.7188, 0.5, 0.7188, 0.5, 0.75, 0.5, 0.4688, 0.5, 0.4375, 0.5, 0.4375, 0.5, 0.4688, 0.5, 0.1875, 0.5, 0.1562, 0.5, 0.1562, 0.5, 0.1875, 0.5, 0.875, 0.5, 0.8438, 0.5, 0.8438, 0.5, 0.875, 0.5, 0.5938, 0.5, 0.5625, 0.5, 0.5625, 0.5, 0.5938, 0.5, 0.3125, 0.5, 0.2812, 0.5, 0.2812, 0.5, 0.3125, 0.5, 1.0, 0.5, 0.9688, 0.5, 0.9688, 0.5, 1.0, 0.5, 0.03125, 0.5, 0.0, 0.5, 0.0, 0.5, 0.03125, 0.5, 0.7188, 0.5, 0.6875, 0.5, 0.6875, 0.5, 0.7188, 0.5, 0.4375, 0.5, 0.4062, 0.5, 0.4062, 0.5, 0.4375, 0.5, 0.1562, 0.5, 0.125, 0.5, 0.125, 0.5, 0.1562, 0.5, 0.8438, 0.5, 0.8125, 0.5, 0.8125, 0.5, 0.8438, 0.5, 0.5625, 0.5, 0.5312, 0.5, 0.5312, 0.5, 0.5625, 0.5, 0.2812, 0.5, 0.25, 0.5, 0.25, 0.5, 0.2812, 0.5, 0.4375, 0.5, 0.4062, 0.5, 0.4062, 0.5, 0.4375, 0.5, 0.9375, 0.5, 0.9062, 0.5, 0.9062, 0.5, 0.9375, 0.5, 0.09375, 0.5, 0.0625, 0.5, 0.0625, 0.5, 0.09375, 0.5, 0.5, 0.5, 0.4688, 0.5, 0.4688, 0.5, 0.5, 0.5, 0.9062, 0.5, 0.875, 0.5, 0.875, 0.5, 0.9062, 0.5, 0.0625, 0.5, 0.03125, 0.5, 0.03125, 0.5, 0.0625, 0.5, 0.4688, 0.5, 0.4375, 0.5, 0.4375, 0.5, 0.4688, 0.5, 0.875, 0.5, 0.8438, 0.5, 0.8438, 0.5, 0.875, 0.5, 0.03125, 0.5, 0.0, 0.5, 0.0, 0.5, 0.03125, 0.5, 0.4375, 0.5, 0.4062, 0.5, 0.4062, 0.5, 0.4375, 0.5, 0.8438, 0.5, 0.8125, 0.5, 0.8125, 0.5, 0.8438, 0.5, 0.4062, 0.5, 0.375, 0.5, 0.375, 0.5, 0.4062, 0.5, 0.8125, 0.5, 0.7812, 0.5, 0.7812, 0.5, 0.8125, 0.5, 0.375, 0.5, 0.3438, 0.5, 0.3438, 0.5, 0.375, 0.5, 0.7812, 0.5, 0.75, 0.5, 0.75, 0.5, 0.7812, 0.5, 0.3438, 0.5, 0.3125, 0.5, 0.3125, 0.5, 0.3438, 0.5, 0.75, 0.5, 0.7188, 0.5, 0.7188, 0.5, 0.75, 0.5, 0.3125, 0.5, 0.2812, 0.5, 0.2812, 0.5, 0.3125, 0.5, 0.7188, 0.5, 0.6875, 0.5, 0.6875, 0.5, 0.7188, 0.5, 0.2812, 0.5, 0.25, 0.5, 0.25, 0.5, 0.2812, 0.5, 0.6875, 0.5, 0.6562, 0.5, 0.6562, 0.5, 0.6875, 0.5, 0.25, 0.5, 0.2188, 0.5, 0.2188, 0.5, 0.25, 0.5, 0.6562, 0.5, 0.625, 0.5, 0.625, 0.5, 0.6562, 0.5, 0.2188, 0.5, 0.1875, 0.5, 0.1875, 0.5, 0.2188, 0.5, 0.625, 0.5, 0.5938, 0.5, 0.5938, 0.5, 0.625, 0.5, 0.1875, 0.5, 0.1562, 0.5, 0.1562, 0.5, 0.1875, 0.5, 0.5938, 0.5, 0.5625, 0.5, 0.5625, 0.5, 0.5938, 0.5, 1.0, 0.5, 0.9688, 0.5, 0.9688, 0.5, 1.0, 0.5, 0.1562, 0.5, 0.125, 0.5, 0.125, 0.5, 0.1562, 0.5, 0.5625, 0.5, 0.5312, 0.5, 0.5312, 0.5, 0.5625, 0.5, 0.9688, 0.5, 0.9375, 0.5, 0.9375, 0.5, 0.9688, 0.5, 0.125, 0.5, 0.09375, 0.5, 0.09375, 0.5, 0.125, 0.5, 0.3438, 0.5, 0.3125, 0.5, 0.3125, 0.5, 0.3438, 0.5, 0.8438, 0.5, 0.8125, 0.5, 0.8125, 0.5, 0.8438, 0.5, 0.4062, 0.5, 0.375, 0.5, 0.375, 0.5, 0.4062, 0.5, 0.8125, 0.5, 0.7812, 0.5, 0.7812, 0.5, 0.8125, 0.5, 0.375, 0.5, 0.3438, 0.5, 0.3438, 0.5, 0.375, 0.5, 0.7812, 0.5, 0.75, 0.5, 0.75, 0.5, 0.7812, 0.5, 0.3438, 0.5, 0.3125, 0.5, 0.3125, 0.5, 0.3438, 0.5, 0.75, 0.5, 0.7188, 0.5, 0.7188, 0.5, 0.75, 0.5, 0.3125, 0.5, 0.2812, 0.5, 0.2812, 0.5, 0.3125, 0.5, 0.7188, 0.5, 0.6875, 0.5, 0.6875, 0.5, 0.7188, 0.5, 0.2812, 0.5, 0.25, 0.5, 0.25, 0.5, 0.2812, 0.5, 0.6875, 0.5, 0.6562, 0.5, 0.6562, 0.5, 0.6875, 0.5, 0.25, 0.5, 0.2188, 0.5, 0.2188, 0.5, 0.25, 0.5, 0.6562, 0.5, 0.625, 0.5, 0.625, 0.5, 0.6562, 0.5, 0.2188, 0.5, 0.1875, 0.5, 0.1875, 0.5, 0.2188, 0.5, 0.625, 0.5, 0.5938, 0.5, 0.5938, 0.5, 0.625, 0.5, 0.1875, 0.5, 0.1562, 0.5, 0.1562, 0.5, 0.1875, 0.5, 0.5938, 0.5, 0.5625, 0.5, 0.5625, 0.5, 0.5938, 0.5, 1.0, 0.5, 0.9688, 0.5, 0.9688, 0.5, 1.0, 0.5, 0.1562, 0.5, 0.125, 0.5, 0.125, 0.5, 0.1562, 0.5, 0.5625, 0.5, 0.5312, 0.5, 0.5312, 0.5, 0.5625, 0.5, 0.9688, 0.5, 0.9375, 0.5, 0.9375, 0.5, 0.9688, 0.5, 0.125, 0.5, 0.09375, 0.5, 0.09375, 0.5, 0.125, 0.5, 0.5312, 0.5, 0.5, 0.5, 0.5, 0.5, 0.5312, 0.5, 0.9375, 0.5, 0.9062, 0.5, 0.9062, 0.5, 0.9375, 0.5, 0.09375, 0.5, 0.0625, 0.5, 0.0625, 0.5, 0.09375, 0.5, 0.5, 0.5, 0.4688, 0.5, 0.4688, 0.5, 0.5, 0.5, 0.9062, 0.5, 0.875, 0.5, 0.875, 0.5, 0.9062, 0.5, 0.0625, 0.5, 0.03125, 0.5, 0.03125, 0.5, 0.0625, 0.5, 0.4688, 0.5, 0.4375, 0.5, 0.4375, 0.5, 0.4688, 0.5, 0.875, 0.5, 0.8438, 0.5, 0.8438, 0.5, 0.875, 0.5, 0.03125, 0.5, 0.0, 0.5, 0.0, 0.5, 0.03125, 0.5, 0.03125, 0.5, 0.0, 0.5, 0.0, 0.5, 0.03125, 0.5, 0.75, 0.5, 0.7188, 0.5, 0.7188, 0.5, 0.75, 0.5, 0.3125, 0.5, 0.2812, 0.5, 0.2812, 0.5, 0.3125, 0.5, 0.7188, 0.5, 0.6875, 0.5, 0.6875, 0.5, 0.7188, 0.5, 0.2812, 0.5, 0.25, 0.5, 0.25, 0.5, 0.2812, 0.5, 0.6875, 0.5, 0.6562, 0.5, 0.6562, 0.5, 0.6875, 0.5, 0.25, 0.5, 0.2188, 0.5, 0.2188, 0.5, 0.25, 0.5, 0.6562, 0.5, 0.625, 0.5, 0.625, 0.5, 0.6562, 0.5, 0.2188, 0.5, 0.1875, 0.5, 0.1875, 0.5, 0.2188, 0.5, 0.625, 0.5, 0.5938, 0.5, 0.5938, 0.5, 0.625, 0.5, 0.1875, 0.5, 0.1562, 0.5, 0.1562, 0.5, 0.1875, 0.5, 0.5938, 0.5, 0.5625, 0.5, 0.5625, 0.5, 0.5938, 0.5, 1.0, 0.5, 0.9688, 0.5, 0.9688, 0.5, 1.0, 0.5, 0.1562, 0.5, 0.125, 0.5, 0.125, 0.5, 0.1562, 0.5, 0.5625, 0.5, 0.5312, 0.5, 0.5312, 0.5, 0.5625, 0.5, 0.9688, 0.5, 0.9375, 0.5, 0.9375, 0.5, 0.9688, 0.5, 0.125, 0.5, 0.09375, 0.5, 0.09375, 0.5, 0.125, 0.5, 0.5312, 0.5, 0.5, 0.5, 0.5, 0.5, 0.5312, 0.5, 0.9375, 0.5, 0.9062, 0.5, 0.9062, 0.5, 0.9375, 0.5, 0.09375, 0.5, 0.0625, 0.5, 0.0625, 0.5, 0.09375, 0.5, 0.5, 0.5, 0.4688, 0.5, 0.4688, 0.5, 0.5, 0.5, 0.9062, 0.5, 0.875, 0.5, 0.875, 0.5, 0.9062, 0.5, 0.0625, 0.5, 0.03125, 0.5, 0.03125, 0.5, 0.0625, 0.5, 0.4688, 0.5, 0.4375, 0.5, 0.4375, 0.5, 0.4688, 0.5, 0.875, 0.5, 0.8438, 0.5, 0.8438, 0.5, 0.875, 0.5, 0.03125, 0.5, 0.0, 0.5, 0.0, 0.5, 0.03125, 0.5, 0.4375, 0.5, 0.4062, 0.5, 0.4062, 0.5, 0.4375, 0.5, 0.8438, 0.5, 0.8125, 0.5, 0.8125, 0.5, 0.8438, 0.5, 0.4062, 0.5, 0.375, 0.5, 0.375, 0.5, 0.4062, 0.5, 0.8125, 0.5, 0.7812, 0.5, 0.7812, 0.5, 0.8125, 0.5, 0.375, 0.5, 0.3438, 0.5, 0.3438, 0.5, 0.375, 0.5, 0.7812, 0.5, 0.75, 0.5, 0.75, 0.5, 0.7812, 0.5, 0.875, 0.5, 0.8438, 0.5, 0.8438, 0.5, 0.875, 0.5, 0.4375, 0.5, 0.4062, 0.5, 0.4062, 0.5, 0.4375, 0.5, 0.8438, 0.5, 0.8125, 0.5, 0.8125, 0.5, 0.8438, 0.5, 0.4062, 0.5, 0.375, 0.5, 0.375, 0.5, 0.4062, 0.5, 0.8125, 0.5, 0.7812, 0.5, 0.7812, 0.5, 0.8125, 0.5, 0.375, 0.5, 0.3438, 0.5, 0.3438, 0.5, 0.375, 0.5, 0.7812, 0.5, 0.75, 0.5, 0.75, 0.5, 0.7812, 0.5, 0.3438, 0.5, 0.3125, 0.5, 0.3125, 0.5, 0.3438, 0.5, 0.75, 0.5, 0.7188, 0.5, 0.7188, 0.5, 0.75, 0.5, 0.3125, 0.5, 0.2812, 0.5, 0.2812, 0.5, 0.3125, 0.5, 0.7188, 0.5, 0.6875, 0.5, 0.6875, 0.5, 0.7188, 0.5, 0.2812, 0.5, 0.25, 0.5, 0.25, 0.5, 0.2812, 0.5, 0.6875, 0.5, 0.6562, 0.5, 0.6562, 0.5, 0.6875, 0.5, 0.25, 0.5, 0.2188, 0.5, 0.2188, 0.5, 0.25, 0.5, 0.6562, 0.5, 0.625, 0.5, 0.625, 0.5, 0.6562, 0.5, 0.2188, 0.5, 0.1875, 0.5, 0.1875, 0.5, 0.2188, 0.5, 0.625, 0.5, 0.5938, 0.5, 0.5938, 0.5, 0.625, 0.5, 0.1875, 0.5, 0.1562, 0.5, 0.1562, 0.5, 0.1875, 0.5, 0.5938, 0.5, 0.5625, 0.5, 0.5625, 0.5, 0.5938, 0.5, 1.0, 0.5, 0.9688, 0.5, 0.9688, 0.5, 1.0, 0.5, 0.1562, 0.5, 0.125, 0.5, 0.125, 0.5, 0.1562, 0.5, 0.5625, 0.5, 0.5312, 0.5, 0.5312, 0.5, 0.5625, 0.5, 0.9688, 0.5, 0.9375, 0.5, 0.9375, 0.5, 0.9688, 0.5, 0.125, 0.5, 0.09375, 0.5, 0.09375, 0.5, 0.125, 0.5, 0.5312, 0.5, 0.5, 0.5, 0.5, 0.5, 0.5312, 0.5, 0.9375, 0.5, 0.9062, 0.5, 0.9062, 0.5, 0.9375, 0.5, 0.09375, 0.5, 0.0625, 0.5, 0.0625, 0.5, 0.09375, 0.5, 0.5, 0.5, 0.4688, 0.5, 0.4688, 0.5, 0.5, 0.5, 0.9062, 0.5, 0.875, 0.5, 0.875, 0.5, 0.9062, 0.5, 0.0625, 0.5, 0.03125, 0.5, 0.03125, 0.5, 0.0625, 0.5, 0.4688, 0.5, 0.4375, 0.5, 0.4375, 0.5, 0.4688, 0.5, 0.875, 0.5, 0.8438, 0.5, 0.8438, 0.5, 0.875, 0.5, 0.75, 0.49, 0.7968, 0.4854, 0.8418, 0.4717, 0.8833, 0.4496, 0.9197, 0.4197, 0.9496, 0.3833, 0.9717, 0.3418, 0.9854, 0.2968, 0.99, 0.25, 0.9854, 0.2032, 0.9717, 0.1582, 0.9496, 0.1167, 0.9197, 0.08029, 0.8833, 0.05045, 0.8418, 0.02827, 0.7968, 0.01461, 0.75, 0.01, 0.7032, 0.01461, 0.6582, 0.02827, 0.6167, 0.05045, 0.5803, 0.08029, 0.5504, 0.1167, 0.5283, 0.1582, 0.5146, 0.2032, 0.51, 0.25, 0.5146, 0.2968, 0.5283, 0.3418, 0.5504, 0.3833, 0.5803, 0.4197, 0.6167, 0.4496, 0.6582, 0.4717, 0.7032, 0.4854, 0.03125, 0.5, 0.0, 0.5, 0.0, 0.5, 0.03125, 0.5, 0.4375, 0.5, 0.4062, 0.5, 0.4062, 0.5, 0.4375, 0.5, 0.8438, 0.5, 0.8125, 0.5, 0.8125, 0.5, 0.8438, 0.5, 0.4062, 0.5, 0.375, 0.5, 0.375, 0.5, 0.4062, 0.5, 0.8125, 0.5, 0.7812, 0.5, 0.7812, 0.5, 0.8125, 0.5, 0.375, 0.5, 0.3438, 0.5, 0.3438, 0.5, 0.375, 0.5, 0.7812, 0.5, 0.75, 0.5, 0.75, 0.5, 0.7812, 0.5, 0.3438, 0.5, 0.3125, 0.5, 0.3125, 0.5, 0.3438, 0.5, 0.75, 0.5, 0.7188, 0.5, 0.7188, 0.5, 0.75, 0.5, 0.3125, 0.5, 0.2812, 0.5, 0.2812, 0.5, 0.3125, 0.5, 0.7188, 0.5, 0.6875, 0.5, 0.6875, 0.5, 0.7188, 0.5, 0.2812, 0.5, 0.25, 0.5, 0.25, 0.5, 0.2812, 0.5, 0.6875, 0.5, 0.6562, 0.5, 0.6562, 0.5, 0.6875, 0.5, 0.25, 0.5, 0.2188, 0.5, 0.2188, 0.5, 0.25, 0.5, 0.6562, 0.5, 0.625, 0.5, 0.625, 0.5, 0.6562, 0.5, 0.2188, 0.5, 0.1875, 0.5, 0.1875, 0.5, 0.2188, 0.5, 0.625, 0.5, 0.5938, 0.5, 0.5938, 0.5, 0.625, 0.5, 0.1875, 0.5, 0.1562, 0.5, 0.1562, 0.5, 0.1875, 0.5, 0.5938, 0.5, 0.5625, 0.5, 0.5625, 0.5, 0.5938, 0.5, 1.0, 0.5, 0.9688, 0.5, 0.9688, 0.5, 1.0, 0.5, 0.1562, 0.5, 0.125, 0.5, 0.125, 0.5, 0.1562, 0.5, 0.5625, 0.5, 0.5312, 0.5, 0.5312, 0.5, 0.5625, 0.5, 0.9688, 0.5, 0.9375, 0.5, 0.9375, 0.5, 0.9688, 0.5, 0.125, 0.5, 0.09375, 0.5, 0.09375, 0.5, 0.125, 0.5, 0.5312, 0.5, 0.5, 0.5, 0.5, 0.5, 0.5312, 0.5, 0.9375, 0.5, 0.9062, 0.5, 0.9062, 0.5, 0.9375, 0.5, 0.09375, 0.5, 0.0625, 0.5, 0.0625, 0.5, 0.09375, 0.5, 0.5, 0.5, 0.4688, 0.5, 0.4688, 0.5, 0.5, 0.5, 0.9062, 0.5, 0.875, 0.5, 0.875, 0.5, 0.9062, 0.5, 0.0625, 0.5, 0.03125, 0.5, 0.03125, 0.5, 0.0625, 0.5, 0.4688, 0.5, 0.4375, 0.5, 0.4375, 0.5, 0.4688, 0.5, 0.875, 0.5, 0.8438, 0.5, 0.8438, 0.5, 0.875, 0.5, 0.4688, 0.5, 0.4375, 0.5, 0.4375, 0.5, 0.4688, 0.5, 0.0625, 0.5, 0.03125, 0.5, 0.03125, 0.5, 0.0625, 0.5, 0.9062, 0.5, 0.875, 0.5, 0.875, 0.5, 0.9062, 0.5, 0.5, 0.5, 0.4688, 0.5, 0.4688, 0.5, 0.5, 0.5, 0.09375, 0.5, 0.0625, 0.5, 0.0625, 0.5, 0.09375, 0.5, 0.9375, 0.5, 0.9062, 0.5, 0.9062, 0.5, 0.9375, 0.5, 0.5312, 0.5, 0.5, 0.5, 0.5, 0.5, 0.5312, 0.5, 0.125, 0.5, 0.09375, 0.5, 0.09375, 0.5, 0.125, 0.5, 0.9688, 0.5, 0.9375, 0.5, 0.9375, 0.5, 0.9688, 0.5, 0.5625, 0.5, 0.5312, 0.5, 0.5312, 0.5, 0.5625, 0.5, 0.1562, 0.5, 0.125, 0.5, 0.125, 0.5, 0.1562, 0.5, 1.0, 0.5, 0.9688, 0.5, 0.9688, 0.5, 1.0, 0.5, 0.5938, 0.5, 0.5625, 0.5, 0.5625, 0.5, 0.5938, 0.5, 0.1875, 0.5, 0.1562, 0.5, 0.1562, 0.5, 0.1875, 0.5, 0.625, 0.5, 0.5938, 0.5, 0.5938, 0.5, 0.625, 0.5, 0.2188, 0.5, 0.1875, 0.5, 0.1875, 0.5, 0.2188, 0.5, 0.6562, 0.5, 0.625, 0.5, 0.625, 0.5, 0.6562, 0.5, 0.25, 0.5, 0.2188, 0.5, 0.2188, 0.5, 0.25, 0.5, 0.6875, 0.5, 0.6562, 0.5, 0.6562, 0.5, 0.6875, 0.5, 0.2812, 0.5, 0.25, 0.5, 0.25, 0.5, 0.2812, 0.5, 0.7188, 0.5, 0.6875, 0.5, 0.6875, 0.5, 0.7188, 0.5, 0.3125, 0.5, 0.2812, 0.5, 0.2812, 0.5, 0.3125, 0.5, 0.75, 0.5, 0.7188, 0.5, 0.7188, 0.5, 0.75, 0.5, 0.3438, 0.5, 0.3125, 0.5, 0.3125, 0.5, 0.3438, 0.5, 0.7812, 0.5, 0.75, 0.5, 0.75, 0.5, 0.7812, 0.5, 0.375, 0.5, 0.3438, 0.5, 0.3438, 0.5, 0.375, 0.5, 0.8125, 0.5, 0.7812, 0.5, 0.7812, 0.5, 0.8125, 0.5, 0.4062, 0.5, 0.375, 0.5, 0.375, 0.5, 0.4062, 0.5, 0.8438, 0.5, 0.8125, 0.5, 0.8125, 0.5, 0.8438, 0.5, 0.4375, 0.5, 0.4062, 0.5, 0.4062, 0.5, 0.4375, 0.5, 0.03125, 0.5, 0.0, 0.5, 0.0, 0.5, 0.03125, 0.5, 1.0, 0.5, 1.0, 0.7385, 0.9688, 0.7385, 0.9688, 0.5, 0.9688, 0.5, 0.9688, 0.7385, 0.9375, 0.7385, 0.9375, 0.5, 0.9375, 0.5, 0.9375, 0.7385, 0.9062, 0.7385, 0.9062, 0.5, 0.9062, 0.5, 0.9062, 0.7385, 0.875, 0.7385, 0.875, 0.5, 0.875, 0.5, 0.875, 0.7385, 0.8438, 0.7385, 0.8438, 0.5, 0.8438, 0.5, 0.8438, 0.7385, 0.8125, 0.7385, 0.8125, 0.5, 0.8125, 0.5, 0.8125, 0.7385, 0.7812, 0.7385, 0.7812, 0.5, 0.7812, 0.5, 0.7812, 0.7385, 0.75, 0.7385, 0.75, 0.5, 0.75, 0.5, 0.75, 0.7385, 0.7188, 0.7385, 0.7188, 0.5, 0.7188, 0.5, 0.7188, 0.7385, 0.6875, 0.7385, 0.6875, 0.5, 0.6875, 0.5, 0.6875, 0.7385, 0.6562, 0.7385, 0.6562, 0.5, 0.6562, 0.5, 0.6562, 0.7385, 0.625, 0.7385, 0.625, 0.5, 0.625, 0.5, 0.625, 0.7385, 0.5938, 0.7385, 0.5938, 0.5, 0.5938, 0.5, 0.5938, 0.7385, 0.5625, 0.7385, 0.5625, 0.5, 0.5625, 0.5, 0.5625, 0.7385, 0.5312, 0.7385, 0.5312, 0.5, 0.5312, 0.5, 0.5312, 0.7385, 0.5, 0.7385, 0.5, 0.5, 0.5, 0.5, 0.5, 0.7385, 0.4688, 0.7385, 0.4688, 0.5, 0.4688, 0.5, 0.4688, 0.7385, 0.4375, 0.7385, 0.4375, 0.5, 0.4375, 0.5, 0.4375, 0.7385, 0.4062, 0.7385, 0.4062, 0.5, 0.4062, 0.5, 0.4062, 0.7385, 0.375, 0.7385, 0.375, 0.5, 0.375, 0.5, 0.375, 0.7385, 0.3438, 0.7385, 0.3438, 0.5, 0.3438, 0.5, 0.3438, 0.7385, 0.3125, 0.7385, 0.3125, 0.5, 0.3125, 0.5, 0.3125, 0.7385, 0.2812, 0.7385, 0.2812, 0.5, 0.2812, 0.5, 0.2812, 0.7385, 0.25, 0.7385, 0.25, 0.5, 0.25, 0.5, 0.25, 0.7385, 0.2188, 0.7385, 0.2188, 0.5, 0.2188, 0.5, 0.2188, 0.7385, 0.1875, 0.7385, 0.1875, 0.5, 0.1875, 0.5, 0.1875, 0.7385, 0.1562, 0.7385, 0.1562, 0.5, 0.1562, 0.5, 0.1562, 0.7385, 0.125, 0.7385, 0.125, 0.5, 0.125, 0.5, 0.125, 0.7385, 0.09375, 0.7385, 0.09375, 0.5, 0.09375, 0.5, 0.09375, 0.7385, 0.0625, 0.7385, 0.0625, 0.5, 0.0625, 0.5, 0.0625, 0.7385, 0.03125, 0.7385, 0.03125, 0.5, 0.03125, 0.5, 0.03125, 0.7385, 0.0, 0.7385, 0.0, 0.5, 0.0, 0.7385, 0.03125, 0.7385, 0.0625, 0.7385, 0.09375, 0.7385, 0.125, 0.7385, 0.1562, 0.7385, 0.1875, 0.7385, 0.2188, 0.7385, 0.25, 0.7385, 0.2812, 0.7385, 0.3125, 0.7385, 0.3438, 0.7385, 0.375, 0.7385, 0.4062, 0.7385, 0.4375, 0.7385, 0.4688, 0.7385, 0.5, 0.7385, 0.5312, 0.7385, 0.5625, 0.7385, 0.5938, 0.7385, 0.625, 0.7385, 0.6562, 0.7385, 0.6875, 0.7385, 0.7188, 0.7385, 0.75, 0.7385, 0.7812, 0.7385, 0.8125, 0.7385, 0.8438, 0.7385, 0.875, 0.7385, 0.9062, 0.7385, 0.9375, 0.7385, 0.9688, 0.7385])
me_cylinder_001.materials.append(mat_material_002)
me_cylinder_001.update()

# ---- objects
ob_cylinder = bpy.data.objects.new('Cylinder', me_cylinder)
ob_cylinder_001 = bpy.data.objects.new('Cylinder.001', me_cylinder_001)

# ---- transforms, parenting, visibility, modifiers, constraints
ob_cylinder.location = (0.0, 0.0, 1.652)
ob_cylinder.scale = (0.9291, 0.9291, 0.9291)
_m = ob_cylinder.modifiers.new('Solidify', 'SOLIDIFY')
_m.thickness = -0.03
_m = ob_cylinder.modifiers.new('Subdivision', 'SUBSURF')
_m = ob_cylinder.modifiers.new('Auto Smooth', 'NODES')
_m.node_group = ng_auto_smooth
_gi = [s.identifier for s in ng_auto_smooth.interface.items_tree if s.item_type == 'SOCKET' and s.in_out == 'INPUT']
_m[_gi[1]] = 0.5236  # Angle
ob_cylinder_001.location = (0.0, 0.0, 1.652)
ob_cylinder_001.scale = (0.8748, 0.8748, 0.8748)
_m = ob_cylinder_001.modifiers.new('Solidify', 'SOLIDIFY')
_m.thickness = -0.03
_m = ob_cylinder_001.modifiers.new('Auto Smooth', 'NODES')
_m.node_group = ng_auto_smooth
_gi = [s.identifier for s in ng_auto_smooth.interface.items_tree if s.item_type == 'SOCKET' and s.in_out == 'INPUT']
_m[_gi[1]] = 0.5236  # Angle

# ---- collection membership
col_collection.objects.link(ob_cylinder)
col_collection.objects.link(ob_cylinder_001)

# ---- scene / render settings (as saved in the file)
scene.frame_start = 1; scene.frame_end = 250; scene.frame_set(1)
scene.render.engine = 'CYCLES'
scene.cycles.sampling_pattern = 'TABULATED_SOBOL'
bpy.context.view_layer.update()

# ---- added for rendering (the .blend has no active camera and no usable light): camera, sun
cam_auto = bpy.data.cameras.new('AutoCamera')
cam_auto.lens = 50.0
cam_auto.sensor_width = 36.0
cam_auto.clip_end = 1000.0
ob_auto_camera = bpy.data.objects.new('AutoCamera', cam_auto)
scene.collection.objects.link(ob_auto_camera)
ob_auto_camera.location = (4.86458, -5.8375, 6.2609)
ob_auto_camera.rotation_euler = (1.09748, -7.21219e-08, 0.694738)
scene.camera = ob_auto_camera
light_auto_sun = bpy.data.lights.new('AutoSun', 'SUN')
light_auto_sun.energy = 3.0
light_auto_sun.angle = 0.0523599
ob_auto_sun = bpy.data.objects.new('AutoSun', light_auto_sun)
scene.collection.objects.link(ob_auto_sun)
ob_auto_sun.rotation_euler = (0.872665, 0.174533, 0.523599)
bpy.context.view_layer.update()
